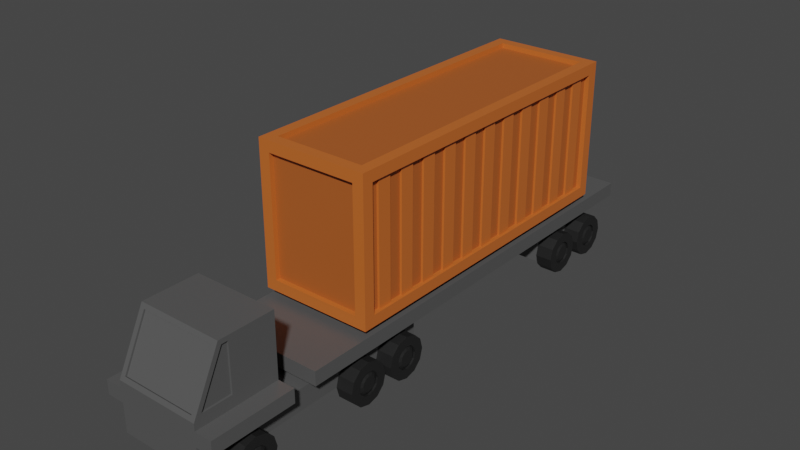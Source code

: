 # Source: truck.blend  (saved by Blender 2.93.21; exported with 4.5.12 LTS)
import bpy
from mathutils import Matrix  # noqa: F401  (used for matrix-valued properties, if any)

bpy.ops.wm.read_factory_settings(use_empty=True)
scene = bpy.context.scene
scene.name = 'Scene'

# ---- collections
col_collection = bpy.data.collections.new('Collection'); scene.collection.children.link(col_collection)

# ---- materials (node trees are filled in below, after node groups)
mat_material = bpy.data.materials.new('Material')
mat_material.alpha_threshold = 0.0
mat_material.use_transparent_shadow = False
mat_material.line_color = (0.0, 0.0, 0.0, 1.0)
mat_yellow = bpy.data.materials.new('yellow')
mat_yellow.alpha_threshold = 0.0
mat_yellow.use_transparent_shadow = False
mat_yellow.line_color = (0.0, 0.0, 0.0, 1.0)
mat_black = bpy.data.materials.new('black')
mat_black.use_transparent_shadow = False
mat_container = bpy.data.materials.new('container')
mat_container.alpha_threshold = 0.0
mat_container.use_transparent_shadow = False
mat_container.line_color = (0.0, 0.0, 0.0, 1.0)
mat_container_inner = bpy.data.materials.new('container_inner')
mat_container_inner.use_transparent_shadow = False

# ---- material node trees
mat_material.use_nodes = True; mat_material.node_tree.nodes.clear()
_N = mat_material.node_tree.nodes; _L = mat_material.node_tree.links
n0 = _N.new('ShaderNodeOutputMaterial'); n0.name = 'Material Output'; n0.location = (300, 300)
n1 = _N.new('ShaderNodeBsdfPrincipled'); n1.name = 'Principled BSDF'; n1.location = (10, 300)
n1.distribution = 'GGX'
n1.subsurface_method = 'BURLEY'
n1.inputs[0].default_value = (0.09084, 0.09084, 0.09084, 1.0)
n1.inputs[2].default_value = 0.4
n1.inputs[3].default_value = 1.45
n1.inputs[27].default_value = (0.0, 0.0, 0.0, 1.0)
n1.inputs[28].default_value = 1.0
_L.new(n1.outputs[0], n0.inputs[0])
n0.is_active_output = True
mat_yellow.use_nodes = True; mat_yellow.node_tree.nodes.clear()
_N = mat_yellow.node_tree.nodes; _L = mat_yellow.node_tree.links
n0 = _N.new('ShaderNodeOutputMaterial'); n0.name = 'Material Output'; n0.location = (300, 300)
n1 = _N.new('ShaderNodeBsdfPrincipled'); n1.name = 'Principled BSDF'; n1.location = (10, 300)
n1.distribution = 'GGX'
n1.subsurface_method = 'BURLEY'
n1.inputs[0].default_value = (0.8, 0.5157, 0.005682, 1.0)
n1.inputs[2].default_value = 0.4
n1.inputs[3].default_value = 1.45
n1.inputs[27].default_value = (0.0, 0.0, 0.0, 1.0)
n1.inputs[28].default_value = 1.0
_L.new(n1.outputs[0], n0.inputs[0])
n0.is_active_output = True
mat_black.use_nodes = True; mat_black.node_tree.nodes.clear()
_N = mat_black.node_tree.nodes; _L = mat_black.node_tree.links
n0 = _N.new('ShaderNodeBsdfPrincipled'); n0.name = 'Principled BSDF'; n0.location = (10, 300)
n0.distribution = 'GGX'
n0.subsurface_method = 'BURLEY'
n0.inputs[0].default_value = (0.01341, 0.01341, 0.01341, 1.0)
n0.inputs[3].default_value = 1.45
n0.inputs[27].default_value = (0.0, 0.0, 0.0, 1.0)
n0.inputs[28].default_value = 1.0
n1 = _N.new('ShaderNodeOutputMaterial'); n1.name = 'Material Output'; n1.location = (300, 300)
_L.new(n0.outputs[0], n1.inputs[0])
n1.is_active_output = True
mat_container.use_nodes = True; mat_container.node_tree.nodes.clear()
_N = mat_container.node_tree.nodes; _L = mat_container.node_tree.links
n0 = _N.new('ShaderNodeOutputMaterial'); n0.name = 'Material Output'; n0.location = (300, 300)
n1 = _N.new('ShaderNodeBsdfPrincipled'); n1.name = 'Principled BSDF'; n1.location = (10, 300)
n1.distribution = 'GGX'
n1.subsurface_method = 'BURLEY'
n1.inputs[0].default_value = (0.5841, 0.1384, 0.02519, 1.0)
n1.inputs[2].default_value = 0.4
n1.inputs[3].default_value = 1.45
n1.inputs[27].default_value = (0.0, 0.0, 0.0, 1.0)
n1.inputs[28].default_value = 1.0
_L.new(n1.outputs[0], n0.inputs[0])
n0.is_active_output = True
mat_container_inner.use_nodes = True; mat_container_inner.node_tree.nodes.clear()
_N = mat_container_inner.node_tree.nodes; _L = mat_container_inner.node_tree.links
n0 = _N.new('ShaderNodeBsdfPrincipled'); n0.name = 'Principled BSDF'; n0.location = (10, 300)
n0.distribution = 'GGX'
n0.subsurface_method = 'BURLEY'
n0.inputs[0].default_value = (0.4292, 0.1037, 0.01967, 1.0)
n0.inputs[3].default_value = 1.45
n0.inputs[27].default_value = (0.0, 0.0, 0.0, 1.0)
n0.inputs[28].default_value = 1.0
n1 = _N.new('ShaderNodeOutputMaterial'); n1.name = 'Material Output'; n1.location = (300, 300)
_L.new(n0.outputs[0], n1.inputs[0])
n1.is_active_output = True

# ---- world
world_world = bpy.data.worlds.new('World'); scene.world = world_world
world_world.use_nodes = True; world_world.node_tree.nodes.clear()
_N = world_world.node_tree.nodes; _L = world_world.node_tree.links
n0 = _N.new('ShaderNodeOutputWorld'); n0.name = 'World Output'; n0.location = (300, 300)
n1 = _N.new('ShaderNodeBackground'); n1.name = 'Background'; n1.location = (10, 300)
n1.inputs[0].default_value = (0.05088, 0.05088, 0.05088, 1.0)
_L.new(n1.outputs[0], n0.inputs[0])
n0.is_active_output = True
world_world.color = (0.05088, 0.05088, 0.05088)
world_world.use_sun_shadow = False
world_world.sun_shadow_jitter_overblur = 0.0

# ---- meshes
me_cube = bpy.data.meshes.new('Cube')
me_cube.from_pydata([(3.0, 14.64, 3.0), (3.0, 14.64, 1.5), (3.0, -3.0, 3.0), (3.0, -3.0, 1.5), (3.0, 2.956, 3.0), (3.0, 2.956, 1.5), (3.0, -3.0, 5.0), (3.0, 2.956, 5.0), (3.0, -1.0, 9.0), (3.0, 2.956, 9.0), (4.0, 4.799, 3.5), (4.0, 4.799, 4.5), (4.0, 36.8, 3.5), (4.0, 36.8, 4.5), (3.0, 28.55, 1.0), (3.0, 28.55, 3.5), (3.0, 34.55, 1.0), (3.0, 34.55, 3.5), (3.0, 34.55, 2.5), (3.0, 28.55, 2.5), (1.0, 34.55, 1.0), (1.0, 34.55, 3.5), (1.0, 28.55, 1.0), (1.0, 28.55, 3.5), (1.0, 28.55, 2.5), (1.0, 34.55, 2.5), (1.0, 26.55, 3.5), (1.0, 26.55, 2.5), (1.0, 36.55, 3.5), (1.0, 36.55, 2.5), (3.0, 0.0, 3.0), (3.0, 0.0, 1.5), (3.0, 0.0, 5.0), (3.0, 0.0, 9.0), (2.673, -2.854, 5.293), (2.673, -1.146, 8.707), (3.0, -2.47, 5.327), (3.0, -0.3274, 5.327), (3.0, -0.3274, 8.673), (3.0, -0.7976, 8.673), (2.673, -2.738, 5.235), (2.673, -1.031, 8.649), (2.871, -0.3274, 5.327), (2.871, -2.47, 5.327), (2.871, -0.7976, 8.673), (2.871, -0.3274, 8.673), (3.0, -3.0, 3.5), (3.0, 2.956, 3.5), (3.0, -3.0, 4.5), (3.0, 2.956, 4.5), (3.0, 0.0, 3.5), (3.0, 0.0, 4.5), (4.218, 0.0, 3.5), (4.218, -3.0, 3.5), (4.218, 0.0, 4.5), (4.218, -3.0, 4.5), (4.218, 2.956, 4.5), (4.218, 2.956, 3.5), (0.0, 14.64, 1.5), (0.0, -3.0, 3.0), (0.0, -3.0, 1.5), (0.0, 14.64, 3.0), (0.0, 2.956, 1.5), (0.0, 2.956, 3.0), (0.0, -3.0, 5.0), (0.0, 2.956, 5.0), (0.0, -1.0, 9.0), (0.0, 2.956, 9.0), (0.0, 0.0, 9.0), (0.0, 0.0, 1.5), (0.0, -2.854, 5.293), (0.0, -1.146, 8.707), (0.0, -2.738, 5.235), (0.0, -1.031, 8.649), (0.0, 4.799, 3.5), (0.0, 4.799, 4.5), (0.0, 36.8, 3.5), (0.0, 36.8, 4.5), (0.0, 34.55, 1.0), (0.0, 34.55, 3.5), (0.0, 28.55, 1.0), (0.0, 28.55, 3.5), (0.0, 28.55, 2.5), (0.0, 34.55, 2.5), (0.0, 26.55, 3.5), (0.0, 26.55, 2.5), (0.0, 36.55, 3.5), (0.0, 36.55, 2.5)], [], [(69, 31, 3, 60), (31, 30, 2, 3), (58, 61, 0, 1), (1, 0, 4, 5), (58, 1, 5, 62), (59, 2, 6, 64), (30, 4, 7, 32), (32, 7, 9, 33), (38, 39, 44, 45), (12, 10, 74, 76), (76, 77, 13, 12), (11, 13, 77, 75), (25, 21, 17, 18), (18, 17, 15, 19), (20, 16, 14, 22), (16, 18, 19, 14), (20, 25, 18, 16), (78, 83, 25, 20), (14, 19, 24, 22), (17, 21, 23, 15), (78, 20, 22, 80), (19, 15, 23, 24), (82, 24, 27, 85), (24, 23, 26, 27), (87, 86, 28, 29), (79, 21, 28, 86), (21, 25, 29, 28), (70, 34, 40, 72), (2, 30, 32, 6), (5, 4, 30, 31), (62, 5, 31, 69), (64, 6, 34, 70), (6, 8, 35, 34), (6, 32, 37, 36), (32, 33, 38, 37), (33, 8, 39, 38), (8, 6, 36, 39), (72, 40, 41, 73), (43, 42, 45, 44), (36, 37, 42, 43), (34, 35, 41, 40), (39, 36, 43, 44), (37, 38, 45, 42), (50, 51, 49, 47), (46, 48, 51, 50), (52, 57, 56, 54), (53, 52, 54, 55), (50, 47, 57, 52), (47, 49, 56, 57), (46, 50, 52, 53), (49, 51, 54, 56), (48, 46, 53, 55), (51, 48, 55, 54), (35, 71, 73, 41), (8, 66, 71, 35), (9, 67, 68, 33), (33, 68, 66, 8), (7, 65, 67, 9), (0, 61, 63, 4), (3, 2, 59, 60), (4, 63, 65, 7), (10, 12, 13, 11), (10, 11, 75, 74), (23, 81, 84, 26), (27, 26, 84, 85), (25, 83, 87, 29), (21, 79, 81, 23), (22, 24, 82, 80)])
_uv = me_cube.uv_layers.new(name='UVMap')
_uv.uv.foreach_set('vector', [0.25, 0.7, 0.375, 0.7, 0.375, 0.75, 0.25, 0.75, 0.375, 0.7, 0.625, 0.7, 0.625, 0.75, 0.375, 0.75, 0.375, 0.375, 0.625, 0.375, 0.625, 0.5, 0.375, 0.5, 0.375, 0.5, 0.625, 0.5, 0.625, 0.65, 0.375, 0.65, 0.25, 0.5, 0.375, 0.5, 0.375, 0.65, 0.25, 0.65, 0.625, 0.875, 0.625, 0.75, 0.625, 0.75, 0.625, 0.875, 0.625, 0.7, 0.625, 0.65, 0.625, 0.65, 0.625, 0.7, 0.625, 0.7, 0.625, 0.65, 0.625, 0.65, 0.625, 0.7, 0.625, 0.7141, 0.625, 0.7355, 0.625, 0.7355, 0.625, 0.7141, 0.375, 0.5, 0.375, 0.75, 0.25, 0.75, 0.375, 0.375, 0.375, 0.375, 0.625, 0.375, 0.625, 0.5, 0.375, 0.5, 0.625, 0.75, 0.625, 0.5, 0.75, 0.5, 0.75, 0.75, 0.5, 0.4167, 0.625, 0.4167, 0.625, 0.5, 0.5, 0.5, 0.5, 0.5, 0.625, 0.5, 0.625, 0.75, 0.5, 0.75, 0.2917, 0.5, 0.375, 0.5, 0.375, 0.75, 0.2917, 0.75, 0.375, 0.5, 0.5, 0.5, 0.5, 0.75, 0.375, 0.75, 0.375, 0.4167, 0.5, 0.4167, 0.5, 0.5, 0.375, 0.5, 0.375, 0.375, 0.5, 0.375, 0.5, 0.4167, 0.375, 0.4167, 0.375, 0.75, 0.5, 0.75, 0.5, 0.8333, 0.375, 0.8333, 0.625, 0.5, 0.7083, 0.5, 0.7083, 0.75, 0.625, 0.75, 0.25, 0.5, 0.2917, 0.5, 0.2917, 0.75, 0.25, 0.75, 0.5, 0.75, 0.625, 0.75, 0.625, 0.8333, 0.5, 0.8333, 0.5, 0.875, 0.5, 0.8333, 0.5, 0.8333, 0.5, 0.875, 0.5, 0.8333, 0.625, 0.8333, 0.625, 0.8333, 0.5, 0.8333, 0.5, 0.375, 0.625, 0.375, 0.625, 0.4167, 0.5, 0.4167, 0.75, 0.5, 0.7083, 0.5, 0.7083, 0.5, 0.75, 0.5, 0.625, 0.4167, 0.5, 0.4167, 0.5, 0.4167, 0.625, 0.4167, 0.625, 0.875, 0.625, 0.7636, 0.625, 0.7636, 0.625, 0.875, 0.625, 0.75, 0.625, 0.7, 0.625, 0.7, 0.625, 0.75, 0.375, 0.65, 0.625, 0.65, 0.625, 0.7, 0.375, 0.7, 0.25, 0.65, 0.375, 0.65, 0.375, 0.7, 0.25, 0.7, 0.625, 0.875, 0.625, 0.75, 0.625, 0.7636, 0.625, 0.875, 0.625, 0.75, 0.625, 0.75, 0.625, 0.7636, 0.625, 0.7636, 0.625, 0.75, 0.625, 0.7, 0.625, 0.7063, 0.625, 0.7434, 0.625, 0.7, 0.625, 0.7, 0.625, 0.7141, 0.625, 0.7063, 0.625, 0.7, 0.625, 0.75, 0.625, 0.7355, 0.625, 0.7141, 0.625, 0.75, 0.625, 0.75, 0.625, 0.7434, 0.625, 0.7355, 0.625, 0.875, 0.625, 0.7636, 0.625, 0.7636, 0.625, 0.875, 0.625, 0.7434, 0.625, 0.7063, 0.625, 0.7141, 0.625, 0.7355, 0.625, 0.7434, 0.625, 0.7063, 0.625, 0.7063, 0.625, 0.7434, 0.625, 0.7636, 0.625, 0.7636, 0.625, 0.7636, 0.625, 0.7636, 0.625, 0.7355, 0.625, 0.7434, 0.625, 0.7434, 0.625, 0.7355, 0.625, 0.7063, 0.625, 0.7141, 0.625, 0.7141, 0.625, 0.7063, 0.625, 0.7, 0.625, 0.7, 0.625, 0.65, 0.625, 0.65, 0.625, 0.75, 0.625, 0.75, 0.625, 0.7, 0.625, 0.7, 0.625, 0.7, 0.625, 0.65, 0.625, 0.65, 0.625, 0.7, 0.625, 0.75, 0.625, 0.7, 0.625, 0.7, 0.625, 0.75, 0.625, 0.7, 0.625, 0.65, 0.625, 0.65, 0.625, 0.7, 0.625, 0.65, 0.625, 0.65, 0.625, 0.65, 0.625, 0.65, 0.625, 0.75, 0.625, 0.7, 0.625, 0.7, 0.625, 0.75, 0.625, 0.65, 0.625, 0.7, 0.625, 0.7, 0.625, 0.65, 0.625, 0.75, 0.625, 0.75, 0.625, 0.75, 0.625, 0.75, 0.625, 0.7, 0.625, 0.75, 0.625, 0.75, 0.625, 0.7, 0.625, 0.7636, 0.625, 0.875, 0.625, 0.875, 0.625, 0.7636, 0.625, 0.75, 0.625, 0.875, 0.625, 0.875, 0.625, 0.7636, 0.625, 0.65, 0.75, 0.65, 0.75, 0.7, 0.625, 0.7, 0.625, 0.7, 0.75, 0.7, 0.75, 0.75, 0.625, 0.75, 0.625, 0.65, 0.75, 0.65, 0.75, 0.65, 0.625, 0.65, 0.625, 0.5, 0.75, 0.5, 0.75, 0.65, 0.625, 0.65, 0.375, 0.75, 0.625, 0.75, 0.625, 0.875, 0.375, 0.875, 0.625, 0.65, 0.75, 0.65, 0.75, 0.65, 0.625, 0.65, 0.375, 0.75, 0.375, 0.5, 0.625, 0.5, 0.625, 0.75, 0.375, 0.75, 0.625, 0.75, 0.625, 0.875, 0.375, 0.875, 0.7083, 0.75, 0.75, 0.75, 0.75, 0.75, 0.7083, 0.75, 0.5, 0.8333, 0.625, 0.8333, 0.625, 0.875, 0.5, 0.875, 0.5, 0.4167, 0.5, 0.375, 0.5, 0.375, 0.5, 0.4167, 0.7083, 0.5, 0.75, 0.5, 0.75, 0.75, 0.7083, 0.75, 0.375, 0.8333, 0.5, 0.8333, 0.5, 0.875, 0.375, 0.875])
me_cube.materials.append(mat_material)
me_cube.use_remesh_preserve_volume = False
me_cube.use_remesh_preserve_attributes = False
me_cube.use_mirror_vertex_groups = False
me_cube.update()
me_cube_002 = bpy.data.meshes.new('Cube.002')
me_cube_002.from_pydata([(0.8, 0.4727, 0.2729), (0.0, 0.866, 0.5), (0.8, 0.2729, 0.4727), (1.192e-07, 0.5, 0.866), (0.8, 2.384e-07, 0.5459), (1.192e-07, 2.384e-07, 1.0), (0.8, -0.2729, 0.4727), (1.192e-07, -0.5, 0.866), (0.8, -0.4727, 0.2729), (0.0, -0.866, 0.5), (0.8, -0.5459, -1.192e-07), (0.0, -1.0, 0.0), (0.8, -0.4727, -0.2729), (0.0, -0.866, -0.5), (0.8, -0.2729, -0.4727), (0.0, -0.5, -0.866), (0.8, 2.384e-07, -0.5459), (0.0, 2.384e-07, -1.0), (0.8, 0.2729, -0.4727), (0.0, 0.5, -0.866), (0.8, 0.4727, -0.2729), (0.0, 0.866, -0.5), (0.8, 0.5459, -1.788e-07), (0.0, 1.0, -5.96e-08), (0.8, 0.866, -0.5), (0.8, 1.0, -1.788e-07), (0.8, 0.5, -0.866), (0.8, 2.384e-07, -1.0), (0.8, -0.5, -0.866), (0.8, -0.866, -0.5), (0.8, -1.0, -5.96e-08), (0.8, -0.866, 0.5), (0.8, -0.5, 0.866), (0.8, 2.384e-07, 1.0), (0.8, 0.5, 0.866), (0.8, 0.866, 0.5), (0.8149, 0.2983, -0.1722), (0.8149, 0.3444, -1.788e-07), (0.8149, 0.1722, -0.2983), (0.8149, 2.384e-07, -0.3444), (0.8149, -0.1722, -0.2983), (0.8149, -0.2983, -0.1722), (0.8149, -0.3444, -1.192e-07), (0.8149, -0.2983, 0.1722), (0.8149, -0.1722, 0.2983), (0.8149, 2.384e-07, 0.3444), (0.8149, 0.1722, 0.2983), (0.8149, 0.2983, 0.1722), (0.7116, 0.4727, -0.2729), (0.7116, 0.5459, -1.788e-07), (0.7116, 0.2729, -0.4727), (0.7116, 2.384e-07, -0.5459), (0.7116, -0.2729, -0.4727), (0.7116, -0.4727, -0.2729), (0.7116, -0.5459, -1.192e-07), (0.7116, -0.4727, 0.2729), (0.7116, -0.2729, 0.4727), (0.7116, 2.384e-07, 0.5459), (0.7116, 0.2729, 0.4727), (0.7116, 0.4727, 0.2729)], [], [(23, 21, 19, 17, 15, 13, 11, 9, 7, 5, 3, 1), (1, 35, 25, 23), (3, 34, 35, 1), (18, 20, 48, 50), (5, 33, 34, 3), (7, 32, 33, 5), (9, 31, 32, 7), (11, 30, 31, 9), (13, 29, 30, 11), (15, 28, 29, 13), (17, 27, 28, 15), (19, 26, 27, 17), (21, 24, 26, 19), (23, 25, 24, 21), (22, 20, 24, 25), (20, 18, 26, 24), (18, 16, 27, 26), (16, 14, 28, 27), (14, 12, 29, 28), (12, 10, 30, 29), (10, 8, 31, 30), (8, 6, 32, 31), (6, 4, 33, 32), (4, 2, 34, 33), (2, 0, 35, 34), (0, 22, 25, 35), (36, 37, 47, 46, 45, 44, 43, 42, 41, 40, 39, 38), (4, 6, 56, 57), (10, 12, 53, 54), (16, 18, 50, 51), (2, 4, 57, 58), (8, 10, 54, 55), (14, 16, 51, 52), (0, 2, 58, 59), (20, 22, 49, 48), (6, 8, 55, 56), (12, 14, 52, 53), (22, 0, 59, 49), (37, 36, 48, 49), (36, 38, 50, 48), (38, 39, 51, 50), (39, 40, 52, 51), (40, 41, 53, 52), (41, 42, 54, 53), (42, 43, 55, 54), (43, 44, 56, 55), (44, 45, 57, 56), (45, 46, 58, 57), (46, 47, 59, 58), (47, 37, 49, 59)])
me_cube_002.polygons.foreach_set('material_index', [1, 1, 1, 1, 1, 1, 1, 1, 1, 1, 1, 1, 1, 1, 1, 1, 1, 1, 1, 1, 1, 1, 1, 1, 1, 1, 1, 1, 1, 1, 1, 1, 1, 1, 1, 1, 1, 1, 1, 1, 1, 1, 1, 1, 1, 1, 1, 1, 1, 1])
_uv = me_cube_002.uv_layers.new(name='UVMap')
_uv.uv.foreach_set('vector', [0.75, 0.49, 0.87, 0.4578, 0.9578, 0.37, 0.99, 0.25, 0.9578, 0.13, 0.87, 0.04215, 0.75, 0.01, 0.63, 0.04215, 0.5422, 0.13, 0.51, 0.25, 0.5422, 0.37, 0.63, 0.4578, 0.08333, 0.5, 0.08333, 1.0, 7.451e-08, 1.0, 7.451e-08, 0.5, 0.1667, 0.5, 0.1667, 1.0, 0.08333, 1.0, 0.08333, 0.5, 0.3635, 0.3155, 0.3155, 0.3635, 0.3155, 0.3635, 0.3635, 0.3155, 0.25, 0.5, 0.25, 1.0, 0.1667, 1.0, 0.1667, 0.5, 0.3333, 0.5, 0.3333, 1.0, 0.25, 1.0, 0.25, 0.5, 0.4167, 0.5, 0.4167, 1.0, 0.3333, 1.0, 0.3333, 0.5, 0.5, 0.5, 0.5, 1.0, 0.4167, 1.0, 0.4167, 0.5, 0.5833, 0.5, 0.5833, 1.0, 0.5, 1.0, 0.5, 0.5, 0.6667, 0.5, 0.6667, 1.0, 0.5833, 1.0, 0.5833, 0.5, 0.75, 0.5, 0.75, 1.0, 0.6667, 1.0, 0.6667, 0.5, 0.8333, 0.5, 0.8333, 1.0, 0.75, 1.0, 0.75, 0.5, 0.9167, 0.5, 0.9167, 1.0, 0.8333, 1.0, 0.8333, 0.5, 1.0, 0.5, 1.0, 1.0, 0.9167, 1.0, 0.9167, 0.5, 0.25, 0.381, 0.3155, 0.3635, 0.37, 0.4578, 0.25, 0.49, 0.3155, 0.3635, 0.3635, 0.3155, 0.4578, 0.37, 0.37, 0.4578, 0.3635, 0.3155, 0.381, 0.25, 0.49, 0.25, 0.4578, 0.37, 0.381, 0.25, 0.3635, 0.1845, 0.4578, 0.13, 0.49, 0.25, 0.3635, 0.1845, 0.3155, 0.1365, 0.37, 0.04215, 0.4578, 0.13, 0.3155, 0.1365, 0.25, 0.119, 0.25, 0.01, 0.37, 0.04215, 0.25, 0.119, 0.1845, 0.1365, 0.13, 0.04215, 0.25, 0.01, 0.1845, 0.1365, 0.1365, 0.1845, 0.04215, 0.13, 0.13, 0.04215, 0.1365, 0.1845, 0.119, 0.25, 0.01, 0.25, 0.04215, 0.13, 0.119, 0.25, 0.1365, 0.3155, 0.04215, 0.37, 0.01, 0.25, 0.1365, 0.3155, 0.1845, 0.3635, 0.13, 0.4578, 0.04215, 0.37, 0.1845, 0.3635, 0.25, 0.381, 0.25, 0.49, 0.13, 0.4578, 0.2913, 0.3216, 0.25, 0.3327, 0.2087, 0.3216, 0.1784, 0.2913, 0.1673, 0.25, 0.1784, 0.2087, 0.2087, 0.1784, 0.25, 0.1673, 0.2913, 0.1784, 0.3216, 0.2087, 0.3327, 0.25, 0.3216, 0.2913, 0.119, 0.25, 0.1365, 0.1845, 0.1365, 0.1845, 0.119, 0.25, 0.25, 0.119, 0.3155, 0.1365, 0.3155, 0.1365, 0.25, 0.119, 0.381, 0.25, 0.3635, 0.3155, 0.3635, 0.3155, 0.381, 0.25, 0.1365, 0.3155, 0.119, 0.25, 0.119, 0.25, 0.1365, 0.3155, 0.1845, 0.1365, 0.25, 0.119, 0.25, 0.119, 0.1845, 0.1365, 0.3635, 0.1845, 0.381, 0.25, 0.381, 0.25, 0.3635, 0.1845, 0.1845, 0.3635, 0.1365, 0.3155, 0.1365, 0.3155, 0.1845, 0.3635, 0.3155, 0.3635, 0.25, 0.381, 0.25, 0.381, 0.3155, 0.3635, 0.1365, 0.1845, 0.1845, 0.1365, 0.1845, 0.1365, 0.1365, 0.1845, 0.3155, 0.1365, 0.3635, 0.1845, 0.3635, 0.1845, 0.3155, 0.1365, 0.25, 0.381, 0.1845, 0.3635, 0.1845, 0.3635, 0.25, 0.381, 0.25, 0.3327, 0.2913, 0.3216, 0.3155, 0.3635, 0.25, 0.381, 0.2913, 0.3216, 0.3216, 0.2913, 0.3635, 0.3155, 0.3155, 0.3635, 0.3216, 0.2913, 0.3327, 0.25, 0.381, 0.25, 0.3635, 0.3155, 0.3327, 0.25, 0.3216, 0.2087, 0.3635, 0.1845, 0.381, 0.25, 0.3216, 0.2087, 0.2913, 0.1784, 0.3155, 0.1365, 0.3635, 0.1845, 0.2913, 0.1784, 0.25, 0.1673, 0.25, 0.119, 0.3155, 0.1365, 0.25, 0.1673, 0.2087, 0.1784, 0.1845, 0.1365, 0.25, 0.119, 0.2087, 0.1784, 0.1784, 0.2087, 0.1365, 0.1845, 0.1845, 0.1365, 0.1784, 0.2087, 0.1673, 0.25, 0.119, 0.25, 0.1365, 0.1845, 0.1673, 0.25, 0.1784, 0.2913, 0.1365, 0.3155, 0.119, 0.25, 0.1784, 0.2913, 0.2087, 0.3216, 0.1845, 0.3635, 0.1365, 0.3155, 0.2087, 0.3216, 0.25, 0.3327, 0.25, 0.381, 0.1845, 0.3635])
me_cube_002.materials.append(mat_yellow)
me_cube_002.materials.append(mat_black)
me_cube_002.use_remesh_preserve_volume = False
me_cube_002.use_remesh_preserve_attributes = False
me_cube_002.use_mirror_vertex_groups = False
me_cube_002.update()
me_cube_001 = bpy.data.meshes.new('Cube.001')
me_cube_001.from_pydata([(0.8, 0.4727, 0.2729), (0.0, 0.866, 0.5), (0.8, 0.2729, 0.4727), (1.192e-07, 0.5, 0.866), (0.8, 2.384e-07, 0.5459), (1.192e-07, 2.384e-07, 1.0), (0.8, -0.2729, 0.4727), (1.192e-07, -0.5, 0.866), (0.8, -0.4727, 0.2729), (0.0, -0.866, 0.5), (0.8, -0.5459, -1.192e-07), (0.0, -1.0, 0.0), (0.8, -0.4727, -0.2729), (0.0, -0.866, -0.5), (0.8, -0.2729, -0.4727), (0.0, -0.5, -0.866), (0.8, 2.384e-07, -0.5459), (0.0, 2.384e-07, -1.0), (0.8, 0.2729, -0.4727), (0.0, 0.5, -0.866), (0.8, 0.4727, -0.2729), (0.0, 0.866, -0.5), (0.8, 0.5459, -1.788e-07), (0.0, 1.0, -5.96e-08), (0.8, 0.866, -0.5), (0.8, 1.0, -1.788e-07), (0.8, 0.5, -0.866), (0.8, 2.384e-07, -1.0), (0.8, -0.5, -0.866), (0.8, -0.866, -0.5), (0.8, -1.0, -5.96e-08), (0.8, -0.866, 0.5), (0.8, -0.5, 0.866), (0.8, 2.384e-07, 1.0), (0.8, 0.5, 0.866), (0.8, 0.866, 0.5), (0.8149, 0.2983, -0.1722), (0.8149, 0.3444, -1.788e-07), (0.8149, 0.1722, -0.2983), (0.8149, 2.384e-07, -0.3444), (0.8149, -0.1722, -0.2983), (0.8149, -0.2983, -0.1722), (0.8149, -0.3444, -1.192e-07), (0.8149, -0.2983, 0.1722), (0.8149, -0.1722, 0.2983), (0.8149, 2.384e-07, 0.3444), (0.8149, 0.1722, 0.2983), (0.8149, 0.2983, 0.1722), (0.7116, 0.4727, -0.2729), (0.7116, 0.5459, -1.788e-07), (0.7116, 0.2729, -0.4727), (0.7116, 2.384e-07, -0.5459), (0.7116, -0.2729, -0.4727), (0.7116, -0.4727, -0.2729), (0.7116, -0.5459, -1.192e-07), (0.7116, -0.4727, 0.2729), (0.7116, -0.2729, 0.4727), (0.7116, 2.384e-07, 0.5459), (0.7116, 0.2729, 0.4727), (0.7116, 0.4727, 0.2729)], [], [(23, 21, 19, 17, 15, 13, 11, 9, 7, 5, 3, 1), (1, 35, 25, 23), (3, 34, 35, 1), (18, 20, 48, 50), (5, 33, 34, 3), (7, 32, 33, 5), (9, 31, 32, 7), (11, 30, 31, 9), (13, 29, 30, 11), (15, 28, 29, 13), (17, 27, 28, 15), (19, 26, 27, 17), (21, 24, 26, 19), (23, 25, 24, 21), (22, 20, 24, 25), (20, 18, 26, 24), (18, 16, 27, 26), (16, 14, 28, 27), (14, 12, 29, 28), (12, 10, 30, 29), (10, 8, 31, 30), (8, 6, 32, 31), (6, 4, 33, 32), (4, 2, 34, 33), (2, 0, 35, 34), (0, 22, 25, 35), (36, 37, 47, 46, 45, 44, 43, 42, 41, 40, 39, 38), (4, 6, 56, 57), (10, 12, 53, 54), (16, 18, 50, 51), (2, 4, 57, 58), (8, 10, 54, 55), (14, 16, 51, 52), (0, 2, 58, 59), (20, 22, 49, 48), (6, 8, 55, 56), (12, 14, 52, 53), (22, 0, 59, 49), (37, 36, 48, 49), (36, 38, 50, 48), (38, 39, 51, 50), (39, 40, 52, 51), (40, 41, 53, 52), (41, 42, 54, 53), (42, 43, 55, 54), (43, 44, 56, 55), (44, 45, 57, 56), (45, 46, 58, 57), (46, 47, 59, 58), (47, 37, 49, 59)])
me_cube_001.polygons.foreach_set('material_index', [1, 1, 1, 1, 1, 1, 1, 1, 1, 1, 1, 1, 1, 1, 1, 1, 1, 1, 1, 1, 1, 1, 1, 1, 1, 1, 1, 1, 1, 1, 1, 1, 1, 1, 1, 1, 1, 1, 1, 1, 1, 1, 1, 1, 1, 1, 1, 1, 1, 1])
_uv = me_cube_001.uv_layers.new(name='UVMap')
_uv.uv.foreach_set('vector', [0.75, 0.49, 0.87, 0.4578, 0.9578, 0.37, 0.99, 0.25, 0.9578, 0.13, 0.87, 0.04215, 0.75, 0.01, 0.63, 0.04215, 0.5422, 0.13, 0.51, 0.25, 0.5422, 0.37, 0.63, 0.4578, 0.08333, 0.5, 0.08333, 1.0, 7.451e-08, 1.0, 7.451e-08, 0.5, 0.1667, 0.5, 0.1667, 1.0, 0.08333, 1.0, 0.08333, 0.5, 0.3635, 0.3155, 0.3155, 0.3635, 0.3155, 0.3635, 0.3635, 0.3155, 0.25, 0.5, 0.25, 1.0, 0.1667, 1.0, 0.1667, 0.5, 0.3333, 0.5, 0.3333, 1.0, 0.25, 1.0, 0.25, 0.5, 0.4167, 0.5, 0.4167, 1.0, 0.3333, 1.0, 0.3333, 0.5, 0.5, 0.5, 0.5, 1.0, 0.4167, 1.0, 0.4167, 0.5, 0.5833, 0.5, 0.5833, 1.0, 0.5, 1.0, 0.5, 0.5, 0.6667, 0.5, 0.6667, 1.0, 0.5833, 1.0, 0.5833, 0.5, 0.75, 0.5, 0.75, 1.0, 0.6667, 1.0, 0.6667, 0.5, 0.8333, 0.5, 0.8333, 1.0, 0.75, 1.0, 0.75, 0.5, 0.9167, 0.5, 0.9167, 1.0, 0.8333, 1.0, 0.8333, 0.5, 1.0, 0.5, 1.0, 1.0, 0.9167, 1.0, 0.9167, 0.5, 0.25, 0.381, 0.3155, 0.3635, 0.37, 0.4578, 0.25, 0.49, 0.3155, 0.3635, 0.3635, 0.3155, 0.4578, 0.37, 0.37, 0.4578, 0.3635, 0.3155, 0.381, 0.25, 0.49, 0.25, 0.4578, 0.37, 0.381, 0.25, 0.3635, 0.1845, 0.4578, 0.13, 0.49, 0.25, 0.3635, 0.1845, 0.3155, 0.1365, 0.37, 0.04215, 0.4578, 0.13, 0.3155, 0.1365, 0.25, 0.119, 0.25, 0.01, 0.37, 0.04215, 0.25, 0.119, 0.1845, 0.1365, 0.13, 0.04215, 0.25, 0.01, 0.1845, 0.1365, 0.1365, 0.1845, 0.04215, 0.13, 0.13, 0.04215, 0.1365, 0.1845, 0.119, 0.25, 0.01, 0.25, 0.04215, 0.13, 0.119, 0.25, 0.1365, 0.3155, 0.04215, 0.37, 0.01, 0.25, 0.1365, 0.3155, 0.1845, 0.3635, 0.13, 0.4578, 0.04215, 0.37, 0.1845, 0.3635, 0.25, 0.381, 0.25, 0.49, 0.13, 0.4578, 0.2913, 0.3216, 0.25, 0.3327, 0.2087, 0.3216, 0.1784, 0.2913, 0.1673, 0.25, 0.1784, 0.2087, 0.2087, 0.1784, 0.25, 0.1673, 0.2913, 0.1784, 0.3216, 0.2087, 0.3327, 0.25, 0.3216, 0.2913, 0.119, 0.25, 0.1365, 0.1845, 0.1365, 0.1845, 0.119, 0.25, 0.25, 0.119, 0.3155, 0.1365, 0.3155, 0.1365, 0.25, 0.119, 0.381, 0.25, 0.3635, 0.3155, 0.3635, 0.3155, 0.381, 0.25, 0.1365, 0.3155, 0.119, 0.25, 0.119, 0.25, 0.1365, 0.3155, 0.1845, 0.1365, 0.25, 0.119, 0.25, 0.119, 0.1845, 0.1365, 0.3635, 0.1845, 0.381, 0.25, 0.381, 0.25, 0.3635, 0.1845, 0.1845, 0.3635, 0.1365, 0.3155, 0.1365, 0.3155, 0.1845, 0.3635, 0.3155, 0.3635, 0.25, 0.381, 0.25, 0.381, 0.3155, 0.3635, 0.1365, 0.1845, 0.1845, 0.1365, 0.1845, 0.1365, 0.1365, 0.1845, 0.3155, 0.1365, 0.3635, 0.1845, 0.3635, 0.1845, 0.3155, 0.1365, 0.25, 0.381, 0.1845, 0.3635, 0.1845, 0.3635, 0.25, 0.381, 0.25, 0.3327, 0.2913, 0.3216, 0.3155, 0.3635, 0.25, 0.381, 0.2913, 0.3216, 0.3216, 0.2913, 0.3635, 0.3155, 0.3155, 0.3635, 0.3216, 0.2913, 0.3327, 0.25, 0.381, 0.25, 0.3635, 0.3155, 0.3327, 0.25, 0.3216, 0.2087, 0.3635, 0.1845, 0.381, 0.25, 0.3216, 0.2087, 0.2913, 0.1784, 0.3155, 0.1365, 0.3635, 0.1845, 0.2913, 0.1784, 0.25, 0.1673, 0.25, 0.119, 0.3155, 0.1365, 0.25, 0.1673, 0.2087, 0.1784, 0.1845, 0.1365, 0.25, 0.119, 0.2087, 0.1784, 0.1784, 0.2087, 0.1365, 0.1845, 0.1845, 0.1365, 0.1784, 0.2087, 0.1673, 0.25, 0.119, 0.25, 0.1365, 0.1845, 0.1673, 0.25, 0.1784, 0.2913, 0.1365, 0.3155, 0.119, 0.25, 0.1784, 0.2913, 0.2087, 0.3216, 0.1845, 0.3635, 0.1365, 0.3155, 0.2087, 0.3216, 0.25, 0.3327, 0.25, 0.381, 0.1845, 0.3635])
me_cube_001.materials.append(mat_yellow)
me_cube_001.materials.append(mat_black)
me_cube_001.use_remesh_preserve_volume = False
me_cube_001.use_remesh_preserve_attributes = False
me_cube_001.use_mirror_vertex_groups = False
me_cube_001.update()
me_cube_004 = bpy.data.meshes.new('Cube.004')
me_cube_004.from_pydata([(0.8, 0.4727, 0.2729), (0.0, 0.866, 0.5), (0.8, 0.2729, 0.4727), (1.192e-07, 0.5, 0.866), (0.8, 2.384e-07, 0.5459), (1.192e-07, 2.384e-07, 1.0), (0.8, -0.2729, 0.4727), (1.192e-07, -0.5, 0.866), (0.8, -0.4727, 0.2729), (0.0, -0.866, 0.5), (0.8, -0.5459, -1.192e-07), (0.0, -1.0, 0.0), (0.8, -0.4727, -0.2729), (0.0, -0.866, -0.5), (0.8, -0.2729, -0.4727), (0.0, -0.5, -0.866), (0.8, 2.384e-07, -0.5459), (0.0, 2.384e-07, -1.0), (0.8, 0.2729, -0.4727), (0.0, 0.5, -0.866), (0.8, 0.4727, -0.2729), (0.0, 0.866, -0.5), (0.8, 0.5459, -1.788e-07), (0.0, 1.0, -5.96e-08), (0.8, 0.866, -0.5), (0.8, 1.0, -1.788e-07), (0.8, 0.5, -0.866), (0.8, 2.384e-07, -1.0), (0.8, -0.5, -0.866), (0.8, -0.866, -0.5), (0.8, -1.0, -5.96e-08), (0.8, -0.866, 0.5), (0.8, -0.5, 0.866), (0.8, 2.384e-07, 1.0), (0.8, 0.5, 0.866), (0.8, 0.866, 0.5), (0.8149, 0.2983, -0.1722), (0.8149, 0.3444, -1.788e-07), (0.8149, 0.1722, -0.2983), (0.8149, 2.384e-07, -0.3444), (0.8149, -0.1722, -0.2983), (0.8149, -0.2983, -0.1722), (0.8149, -0.3444, -1.192e-07), (0.8149, -0.2983, 0.1722), (0.8149, -0.1722, 0.2983), (0.8149, 2.384e-07, 0.3444), (0.8149, 0.1722, 0.2983), (0.8149, 0.2983, 0.1722), (0.7116, 0.4727, -0.2729), (0.7116, 0.5459, -1.788e-07), (0.7116, 0.2729, -0.4727), (0.7116, 2.384e-07, -0.5459), (0.7116, -0.2729, -0.4727), (0.7116, -0.4727, -0.2729), (0.7116, -0.5459, -1.192e-07), (0.7116, -0.4727, 0.2729), (0.7116, -0.2729, 0.4727), (0.7116, 2.384e-07, 0.5459), (0.7116, 0.2729, 0.4727), (0.7116, 0.4727, 0.2729), (-4.8, -0.4727, 0.2729), (-4.0, -0.866, 0.5), (-4.8, -0.2729, 0.4727), (-4.0, -0.5, 0.866), (-4.8, 9.759e-07, 0.5459), (-4.0, 7.153e-07, 1.0), (-4.8, 0.2729, 0.4727), (-4.0, 0.5, 0.866), (-4.8, 0.4727, 0.2729), (-4.0, 0.866, 0.5), (-4.8, 0.5459, -1.192e-07), (-4.0, 1.0, 0.0), (-4.8, 0.4727, -0.2729), (-4.0, 0.866, -0.5), (-4.8, 0.2729, -0.4727), (-4.0, 0.5, -0.866), (-4.8, 9.759e-07, -0.5459), (-4.0, 7.153e-07, -1.0), (-4.8, -0.2729, -0.4727), (-4.0, -0.5, -0.866), (-4.8, -0.4727, -0.2729), (-4.0, -0.866, -0.5), (-4.8, -0.5459, -1.788e-07), (-4.0, -1.0, -5.96e-08), (-4.8, -0.866, -0.5), (-4.8, -1.0, -1.788e-07), (-4.8, -0.5, -0.866), (-4.8, 9.759e-07, -1.0), (-4.8, 0.5, -0.866), (-4.8, 0.866, -0.5), (-4.8, 1.0, -5.96e-08), (-4.8, 0.866, 0.5), (-4.8, 0.5, 0.866), (-4.8, 9.759e-07, 1.0), (-4.8, -0.5, 0.866), (-4.8, -0.866, 0.5), (-4.815, -0.2983, -0.1722), (-4.815, -0.3444, -1.788e-07), (-4.815, -0.1722, -0.2983), (-4.815, 9.808e-07, -0.3444), (-4.815, 0.1722, -0.2983), (-4.815, 0.2983, -0.1722), (-4.815, 0.3444, -1.192e-07), (-4.815, 0.2983, 0.1722), (-4.815, 0.1722, 0.2983), (-4.815, 9.808e-07, 0.3444), (-4.815, -0.1722, 0.2983), (-4.815, -0.2983, 0.1722), (-4.712, -0.4727, -0.2729), (-4.712, -0.5459, -1.788e-07), (-4.712, -0.2729, -0.4727), (-4.712, 9.471e-07, -0.5459), (-4.712, 0.2729, -0.4727), (-4.712, 0.4727, -0.2729), (-4.712, 0.5459, -1.192e-07), (-4.712, 0.4727, 0.2729), (-4.712, 0.2729, 0.4727), (-4.712, 9.471e-07, 0.5459), (-4.712, -0.2729, 0.4727), (-4.712, -0.4727, 0.2729)], [], [(23, 21, 19, 17, 15, 13, 11, 9, 7, 5, 3, 1), (1, 35, 25, 23), (3, 34, 35, 1), (18, 20, 48, 50), (5, 33, 34, 3), (7, 32, 33, 5), (9, 31, 32, 7), (11, 30, 31, 9), (13, 29, 30, 11), (15, 28, 29, 13), (17, 27, 28, 15), (19, 26, 27, 17), (21, 24, 26, 19), (23, 25, 24, 21), (22, 20, 24, 25), (20, 18, 26, 24), (18, 16, 27, 26), (16, 14, 28, 27), (14, 12, 29, 28), (12, 10, 30, 29), (10, 8, 31, 30), (8, 6, 32, 31), (6, 4, 33, 32), (4, 2, 34, 33), (2, 0, 35, 34), (0, 22, 25, 35), (36, 37, 47, 46, 45, 44, 43, 42, 41, 40, 39, 38), (4, 6, 56, 57), (10, 12, 53, 54), (16, 18, 50, 51), (2, 4, 57, 58), (8, 10, 54, 55), (14, 16, 51, 52), (0, 2, 58, 59), (20, 22, 49, 48), (6, 8, 55, 56), (12, 14, 52, 53), (22, 0, 59, 49), (37, 36, 48, 49), (36, 38, 50, 48), (38, 39, 51, 50), (39, 40, 52, 51), (40, 41, 53, 52), (41, 42, 54, 53), (42, 43, 55, 54), (43, 44, 56, 55), (44, 45, 57, 56), (45, 46, 58, 57), (46, 47, 59, 58), (47, 37, 49, 59), (83, 81, 79, 77, 75, 73, 71, 69, 67, 65, 63, 61), (61, 95, 85, 83), (63, 94, 95, 61), (78, 80, 108, 110), (65, 93, 94, 63), (67, 92, 93, 65), (69, 91, 92, 67), (71, 90, 91, 69), (73, 89, 90, 71), (75, 88, 89, 73), (77, 87, 88, 75), (79, 86, 87, 77), (81, 84, 86, 79), (83, 85, 84, 81), (82, 80, 84, 85), (80, 78, 86, 84), (78, 76, 87, 86), (76, 74, 88, 87), (74, 72, 89, 88), (72, 70, 90, 89), (70, 68, 91, 90), (68, 66, 92, 91), (66, 64, 93, 92), (64, 62, 94, 93), (62, 60, 95, 94), (60, 82, 85, 95), (96, 97, 107, 106, 105, 104, 103, 102, 101, 100, 99, 98), (64, 66, 116, 117), (70, 72, 113, 114), (76, 78, 110, 111), (62, 64, 117, 118), (68, 70, 114, 115), (74, 76, 111, 112), (60, 62, 118, 119), (80, 82, 109, 108), (66, 68, 115, 116), (72, 74, 112, 113), (82, 60, 119, 109), (97, 96, 108, 109), (96, 98, 110, 108), (98, 99, 111, 110), (99, 100, 112, 111), (100, 101, 113, 112), (101, 102, 114, 113), (102, 103, 115, 114), (103, 104, 116, 115), (104, 105, 117, 116), (105, 106, 118, 117), (106, 107, 119, 118), (107, 97, 109, 119)])
me_cube_004.polygons.foreach_set('material_index', [1, 1, 1, 1, 1, 1, 1, 1, 1, 1, 1, 1, 1, 1, 1, 1, 1, 1, 1, 1, 1, 1, 1, 1, 1, 1, 1, 1, 1, 1, 1, 1, 1, 1, 1, 1, 1, 1, 1, 1, 1, 1, 1, 1, 1, 1, 1, 1, 1, 1, 1, 1, 1, 1, 1, 1, 1, 1, 1, 1, 1, 1, 1, 1, 1, 1, 1, 1, 1, 1, 1, 1, 1, 1, 1, 1, 1, 1, 1, 1, 1, 1, 1, 1, 1, 1, 1, 1, 1, 1, 1, 1, 1, 1, 1, 1, 1, 1, 1, 1])
_uv = me_cube_004.uv_layers.new(name='UVMap')
_uv.uv.foreach_set('vector', [0.75, 0.49, 0.87, 0.4578, 0.9578, 0.37, 0.99, 0.25, 0.9578, 0.13, 0.87, 0.04215, 0.75, 0.01, 0.63, 0.04215, 0.5422, 0.13, 0.51, 0.25, 0.5422, 0.37, 0.63, 0.4578, 0.08333, 0.5, 0.08333, 1.0, 7.451e-08, 1.0, 7.451e-08, 0.5, 0.1667, 0.5, 0.1667, 1.0, 0.08333, 1.0, 0.08333, 0.5, 0.3635, 0.3155, 0.3155, 0.3635, 0.3155, 0.3635, 0.3635, 0.3155, 0.25, 0.5, 0.25, 1.0, 0.1667, 1.0, 0.1667, 0.5, 0.3333, 0.5, 0.3333, 1.0, 0.25, 1.0, 0.25, 0.5, 0.4167, 0.5, 0.4167, 1.0, 0.3333, 1.0, 0.3333, 0.5, 0.5, 0.5, 0.5, 1.0, 0.4167, 1.0, 0.4167, 0.5, 0.5833, 0.5, 0.5833, 1.0, 0.5, 1.0, 0.5, 0.5, 0.6667, 0.5, 0.6667, 1.0, 0.5833, 1.0, 0.5833, 0.5, 0.75, 0.5, 0.75, 1.0, 0.6667, 1.0, 0.6667, 0.5, 0.8333, 0.5, 0.8333, 1.0, 0.75, 1.0, 0.75, 0.5, 0.9167, 0.5, 0.9167, 1.0, 0.8333, 1.0, 0.8333, 0.5, 1.0, 0.5, 1.0, 1.0, 0.9167, 1.0, 0.9167, 0.5, 0.25, 0.381, 0.3155, 0.3635, 0.37, 0.4578, 0.25, 0.49, 0.3155, 0.3635, 0.3635, 0.3155, 0.4578, 0.37, 0.37, 0.4578, 0.3635, 0.3155, 0.381, 0.25, 0.49, 0.25, 0.4578, 0.37, 0.381, 0.25, 0.3635, 0.1845, 0.4578, 0.13, 0.49, 0.25, 0.3635, 0.1845, 0.3155, 0.1365, 0.37, 0.04215, 0.4578, 0.13, 0.3155, 0.1365, 0.25, 0.119, 0.25, 0.01, 0.37, 0.04215, 0.25, 0.119, 0.1845, 0.1365, 0.13, 0.04215, 0.25, 0.01, 0.1845, 0.1365, 0.1365, 0.1845, 0.04215, 0.13, 0.13, 0.04215, 0.1365, 0.1845, 0.119, 0.25, 0.01, 0.25, 0.04215, 0.13, 0.119, 0.25, 0.1365, 0.3155, 0.04215, 0.37, 0.01, 0.25, 0.1365, 0.3155, 0.1845, 0.3635, 0.13, 0.4578, 0.04215, 0.37, 0.1845, 0.3635, 0.25, 0.381, 0.25, 0.49, 0.13, 0.4578, 0.2913, 0.3216, 0.25, 0.3327, 0.2087, 0.3216, 0.1784, 0.2913, 0.1673, 0.25, 0.1784, 0.2087, 0.2087, 0.1784, 0.25, 0.1673, 0.2913, 0.1784, 0.3216, 0.2087, 0.3327, 0.25, 0.3216, 0.2913, 0.119, 0.25, 0.1365, 0.1845, 0.1365, 0.1845, 0.119, 0.25, 0.25, 0.119, 0.3155, 0.1365, 0.3155, 0.1365, 0.25, 0.119, 0.381, 0.25, 0.3635, 0.3155, 0.3635, 0.3155, 0.381, 0.25, 0.1365, 0.3155, 0.119, 0.25, 0.119, 0.25, 0.1365, 0.3155, 0.1845, 0.1365, 0.25, 0.119, 0.25, 0.119, 0.1845, 0.1365, 0.3635, 0.1845, 0.381, 0.25, 0.381, 0.25, 0.3635, 0.1845, 0.1845, 0.3635, 0.1365, 0.3155, 0.1365, 0.3155, 0.1845, 0.3635, 0.3155, 0.3635, 0.25, 0.381, 0.25, 0.381, 0.3155, 0.3635, 0.1365, 0.1845, 0.1845, 0.1365, 0.1845, 0.1365, 0.1365, 0.1845, 0.3155, 0.1365, 0.3635, 0.1845, 0.3635, 0.1845, 0.3155, 0.1365, 0.25, 0.381, 0.1845, 0.3635, 0.1845, 0.3635, 0.25, 0.381, 0.25, 0.3327, 0.2913, 0.3216, 0.3155, 0.3635, 0.25, 0.381, 0.2913, 0.3216, 0.3216, 0.2913, 0.3635, 0.3155, 0.3155, 0.3635, 0.3216, 0.2913, 0.3327, 0.25, 0.381, 0.25, 0.3635, 0.3155, 0.3327, 0.25, 0.3216, 0.2087, 0.3635, 0.1845, 0.381, 0.25, 0.3216, 0.2087, 0.2913, 0.1784, 0.3155, 0.1365, 0.3635, 0.1845, 0.2913, 0.1784, 0.25, 0.1673, 0.25, 0.119, 0.3155, 0.1365, 0.25, 0.1673, 0.2087, 0.1784, 0.1845, 0.1365, 0.25, 0.119, 0.2087, 0.1784, 0.1784, 0.2087, 0.1365, 0.1845, 0.1845, 0.1365, 0.1784, 0.2087, 0.1673, 0.25, 0.119, 0.25, 0.1365, 0.1845, 0.1673, 0.25, 0.1784, 0.2913, 0.1365, 0.3155, 0.119, 0.25, 0.1784, 0.2913, 0.2087, 0.3216, 0.1845, 0.3635, 0.1365, 0.3155, 0.2087, 0.3216, 0.25, 0.3327, 0.25, 0.381, 0.1845, 0.3635, 0.75, 0.49, 0.87, 0.4578, 0.9578, 0.37, 0.99, 0.25, 0.9578, 0.13, 0.87, 0.04215, 0.75, 0.01, 0.63, 0.04215, 0.5422, 0.13, 0.51, 0.25, 0.5422, 0.37, 0.63, 0.4578, 0.08333, 0.5, 0.08333, 1.0, 7.451e-08, 1.0, 7.451e-08, 0.5, 0.1667, 0.5, 0.1667, 1.0, 0.08333, 1.0, 0.08333, 0.5, 0.3635, 0.3155, 0.3155, 0.3635, 0.3155, 0.3635, 0.3635, 0.3155, 0.25, 0.5, 0.25, 1.0, 0.1667, 1.0, 0.1667, 0.5, 0.3333, 0.5, 0.3333, 1.0, 0.25, 1.0, 0.25, 0.5, 0.4167, 0.5, 0.4167, 1.0, 0.3333, 1.0, 0.3333, 0.5, 0.5, 0.5, 0.5, 1.0, 0.4167, 1.0, 0.4167, 0.5, 0.5833, 0.5, 0.5833, 1.0, 0.5, 1.0, 0.5, 0.5, 0.6667, 0.5, 0.6667, 1.0, 0.5833, 1.0, 0.5833, 0.5, 0.75, 0.5, 0.75, 1.0, 0.6667, 1.0, 0.6667, 0.5, 0.8333, 0.5, 0.8333, 1.0, 0.75, 1.0, 0.75, 0.5, 0.9167, 0.5, 0.9167, 1.0, 0.8333, 1.0, 0.8333, 0.5, 1.0, 0.5, 1.0, 1.0, 0.9167, 1.0, 0.9167, 0.5, 0.25, 0.381, 0.3155, 0.3635, 0.37, 0.4578, 0.25, 0.49, 0.3155, 0.3635, 0.3635, 0.3155, 0.4578, 0.37, 0.37, 0.4578, 0.3635, 0.3155, 0.381, 0.25, 0.49, 0.25, 0.4578, 0.37, 0.381, 0.25, 0.3635, 0.1845, 0.4578, 0.13, 0.49, 0.25, 0.3635, 0.1845, 0.3155, 0.1365, 0.37, 0.04215, 0.4578, 0.13, 0.3155, 0.1365, 0.25, 0.119, 0.25, 0.01, 0.37, 0.04215, 0.25, 0.119, 0.1845, 0.1365, 0.13, 0.04215, 0.25, 0.01, 0.1845, 0.1365, 0.1365, 0.1845, 0.04215, 0.13, 0.13, 0.04215, 0.1365, 0.1845, 0.119, 0.25, 0.01, 0.25, 0.04215, 0.13, 0.119, 0.25, 0.1365, 0.3155, 0.04215, 0.37, 0.01, 0.25, 0.1365, 0.3155, 0.1845, 0.3635, 0.13, 0.4578, 0.04215, 0.37, 0.1845, 0.3635, 0.25, 0.381, 0.25, 0.49, 0.13, 0.4578, 0.2913, 0.3216, 0.25, 0.3327, 0.2087, 0.3216, 0.1784, 0.2913, 0.1673, 0.25, 0.1784, 0.2087, 0.2087, 0.1784, 0.25, 0.1673, 0.2913, 0.1784, 0.3216, 0.2087, 0.3327, 0.25, 0.3216, 0.2913, 0.119, 0.25, 0.1365, 0.1845, 0.1365, 0.1845, 0.119, 0.25, 0.25, 0.119, 0.3155, 0.1365, 0.3155, 0.1365, 0.25, 0.119, 0.381, 0.25, 0.3635, 0.3155, 0.3635, 0.3155, 0.381, 0.25, 0.1365, 0.3155, 0.119, 0.25, 0.119, 0.25, 0.1365, 0.3155, 0.1845, 0.1365, 0.25, 0.119, 0.25, 0.119, 0.1845, 0.1365, 0.3635, 0.1845, 0.381, 0.25, 0.381, 0.25, 0.3635, 0.1845, 0.1845, 0.3635, 0.1365, 0.3155, 0.1365, 0.3155, 0.1845, 0.3635, 0.3155, 0.3635, 0.25, 0.381, 0.25, 0.381, 0.3155, 0.3635, 0.1365, 0.1845, 0.1845, 0.1365, 0.1845, 0.1365, 0.1365, 0.1845, 0.3155, 0.1365, 0.3635, 0.1845, 0.3635, 0.1845, 0.3155, 0.1365, 0.25, 0.381, 0.1845, 0.3635, 0.1845, 0.3635, 0.25, 0.381, 0.25, 0.3327, 0.2913, 0.3216, 0.3155, 0.3635, 0.25, 0.381, 0.2913, 0.3216, 0.3216, 0.2913, 0.3635, 0.3155, 0.3155, 0.3635, 0.3216, 0.2913, 0.3327, 0.25, 0.381, 0.25, 0.3635, 0.3155, 0.3327, 0.25, 0.3216, 0.2087, 0.3635, 0.1845, 0.381, 0.25, 0.3216, 0.2087, 0.2913, 0.1784, 0.3155, 0.1365, 0.3635, 0.1845, 0.2913, 0.1784, 0.25, 0.1673, 0.25, 0.119, 0.3155, 0.1365, 0.25, 0.1673, 0.2087, 0.1784, 0.1845, 0.1365, 0.25, 0.119, 0.2087, 0.1784, 0.1784, 0.2087, 0.1365, 0.1845, 0.1845, 0.1365, 0.1784, 0.2087, 0.1673, 0.25, 0.119, 0.25, 0.1365, 0.1845, 0.1673, 0.25, 0.1784, 0.2913, 0.1365, 0.3155, 0.119, 0.25, 0.1784, 0.2913, 0.2087, 0.3216, 0.1845, 0.3635, 0.1365, 0.3155, 0.2087, 0.3216, 0.25, 0.3327, 0.25, 0.381, 0.1845, 0.3635])
me_cube_004.materials.append(mat_yellow)
me_cube_004.materials.append(mat_black)
me_cube_004.use_remesh_preserve_volume = False
me_cube_004.use_remesh_preserve_attributes = False
me_cube_004.use_mirror_vertex_groups = False
me_cube_004.update()
me_cube_005 = bpy.data.meshes.new('Cube.005')
me_cube_005.from_pydata([(0.8, 0.4727, 0.2729), (0.0, 0.866, 0.5), (0.8, 0.2729, 0.4727), (1.192e-07, 0.5, 0.866), (0.8, 2.384e-07, 0.5459), (1.192e-07, 2.384e-07, 1.0), (0.8, -0.2729, 0.4727), (1.192e-07, -0.5, 0.866), (0.8, -0.4727, 0.2729), (0.0, -0.866, 0.5), (0.8, -0.5459, -1.192e-07), (0.0, -1.0, 0.0), (0.8, -0.4727, -0.2729), (0.0, -0.866, -0.5), (0.8, -0.2729, -0.4727), (0.0, -0.5, -0.866), (0.8, 2.384e-07, -0.5459), (0.0, 2.384e-07, -1.0), (0.8, 0.2729, -0.4727), (0.0, 0.5, -0.866), (0.8, 0.4727, -0.2729), (0.0, 0.866, -0.5), (0.8, 0.5459, -1.788e-07), (0.0, 1.0, -5.96e-08), (0.8, 0.866, -0.5), (0.8, 1.0, -1.788e-07), (0.8, 0.5, -0.866), (0.8, 2.384e-07, -1.0), (0.8, -0.5, -0.866), (0.8, -0.866, -0.5), (0.8, -1.0, -5.96e-08), (0.8, -0.866, 0.5), (0.8, -0.5, 0.866), (0.8, 2.384e-07, 1.0), (0.8, 0.5, 0.866), (0.8, 0.866, 0.5), (0.8149, 0.2983, -0.1722), (0.8149, 0.3444, -1.788e-07), (0.8149, 0.1722, -0.2983), (0.8149, 2.384e-07, -0.3444), (0.8149, -0.1722, -0.2983), (0.8149, -0.2983, -0.1722), (0.8149, -0.3444, -1.192e-07), (0.8149, -0.2983, 0.1722), (0.8149, -0.1722, 0.2983), (0.8149, 2.384e-07, 0.3444), (0.8149, 0.1722, 0.2983), (0.8149, 0.2983, 0.1722), (0.7116, 0.4727, -0.2729), (0.7116, 0.5459, -1.788e-07), (0.7116, 0.2729, -0.4727), (0.7116, 2.384e-07, -0.5459), (0.7116, -0.2729, -0.4727), (0.7116, -0.4727, -0.2729), (0.7116, -0.5459, -1.192e-07), (0.7116, -0.4727, 0.2729), (0.7116, -0.2729, 0.4727), (0.7116, 2.384e-07, 0.5459), (0.7116, 0.2729, 0.4727), (0.7116, 0.4727, 0.2729), (-4.8, -0.4727, 0.2729), (-4.0, -0.866, 0.5), (-4.8, -0.2729, 0.4727), (-4.0, -0.5, 0.866), (-4.8, 4.546e-07, 0.5459), (-4.0, 7.153e-07, 1.0), (-4.8, 0.2729, 0.4727), (-4.0, 0.5, 0.866), (-4.8, 0.4727, 0.2729), (-4.0, 0.866, 0.5), (-4.8, 0.5459, -1.192e-07), (-4.0, 1.0, 0.0), (-4.8, 0.4727, -0.2729), (-4.0, 0.866, -0.5), (-4.8, 0.2729, -0.4727), (-4.0, 0.5, -0.866), (-4.8, 4.546e-07, -0.5459), (-4.0, 7.153e-07, -1.0), (-4.8, -0.2729, -0.4727), (-4.0, -0.5, -0.866), (-4.8, -0.4727, -0.2729), (-4.0, -0.866, -0.5), (-4.8, -0.5459, -1.788e-07), (-4.0, -1.0, -5.96e-08), (-4.8, -0.866, -0.5), (-4.8, -1.0, -1.788e-07), (-4.8, -0.5, -0.866), (-4.8, 4.546e-07, -1.0), (-4.8, 0.5, -0.866), (-4.8, 0.866, -0.5), (-4.8, 1.0, -5.96e-08), (-4.8, 0.866, 0.5), (-4.8, 0.5, 0.866), (-4.8, 4.546e-07, 1.0), (-4.8, -0.5, 0.866), (-4.8, -0.866, 0.5), (-4.815, -0.2983, -0.1722), (-4.815, -0.3444, -1.788e-07), (-4.815, -0.1722, -0.2983), (-4.815, 4.497e-07, -0.3444), (-4.815, 0.1722, -0.2983), (-4.815, 0.2983, -0.1722), (-4.815, 0.3444, -1.192e-07), (-4.815, 0.2983, 0.1722), (-4.815, 0.1722, 0.2983), (-4.815, 4.497e-07, 0.3444), (-4.815, -0.1722, 0.2983), (-4.815, -0.2983, 0.1722), (-4.712, -0.4727, -0.2729), (-4.712, -0.5459, -1.788e-07), (-4.712, -0.2729, -0.4727), (-4.712, 4.834e-07, -0.5459), (-4.712, 0.2729, -0.4727), (-4.712, 0.4727, -0.2729), (-4.712, 0.5459, -1.192e-07), (-4.712, 0.4727, 0.2729), (-4.712, 0.2729, 0.4727), (-4.712, 4.834e-07, 0.5459), (-4.712, -0.2729, 0.4727), (-4.712, -0.4727, 0.2729)], [], [(23, 21, 19, 17, 15, 13, 11, 9, 7, 5, 3, 1), (1, 35, 25, 23), (3, 34, 35, 1), (18, 20, 48, 50), (5, 33, 34, 3), (7, 32, 33, 5), (9, 31, 32, 7), (11, 30, 31, 9), (13, 29, 30, 11), (15, 28, 29, 13), (17, 27, 28, 15), (19, 26, 27, 17), (21, 24, 26, 19), (23, 25, 24, 21), (22, 20, 24, 25), (20, 18, 26, 24), (18, 16, 27, 26), (16, 14, 28, 27), (14, 12, 29, 28), (12, 10, 30, 29), (10, 8, 31, 30), (8, 6, 32, 31), (6, 4, 33, 32), (4, 2, 34, 33), (2, 0, 35, 34), (0, 22, 25, 35), (36, 37, 47, 46, 45, 44, 43, 42, 41, 40, 39, 38), (4, 6, 56, 57), (10, 12, 53, 54), (16, 18, 50, 51), (2, 4, 57, 58), (8, 10, 54, 55), (14, 16, 51, 52), (0, 2, 58, 59), (20, 22, 49, 48), (6, 8, 55, 56), (12, 14, 52, 53), (22, 0, 59, 49), (37, 36, 48, 49), (36, 38, 50, 48), (38, 39, 51, 50), (39, 40, 52, 51), (40, 41, 53, 52), (41, 42, 54, 53), (42, 43, 55, 54), (43, 44, 56, 55), (44, 45, 57, 56), (45, 46, 58, 57), (46, 47, 59, 58), (47, 37, 49, 59), (83, 81, 79, 77, 75, 73, 71, 69, 67, 65, 63, 61), (61, 95, 85, 83), (63, 94, 95, 61), (78, 80, 108, 110), (65, 93, 94, 63), (67, 92, 93, 65), (69, 91, 92, 67), (71, 90, 91, 69), (73, 89, 90, 71), (75, 88, 89, 73), (77, 87, 88, 75), (79, 86, 87, 77), (81, 84, 86, 79), (83, 85, 84, 81), (82, 80, 84, 85), (80, 78, 86, 84), (78, 76, 87, 86), (76, 74, 88, 87), (74, 72, 89, 88), (72, 70, 90, 89), (70, 68, 91, 90), (68, 66, 92, 91), (66, 64, 93, 92), (64, 62, 94, 93), (62, 60, 95, 94), (60, 82, 85, 95), (96, 97, 107, 106, 105, 104, 103, 102, 101, 100, 99, 98), (64, 66, 116, 117), (70, 72, 113, 114), (76, 78, 110, 111), (62, 64, 117, 118), (68, 70, 114, 115), (74, 76, 111, 112), (60, 62, 118, 119), (80, 82, 109, 108), (66, 68, 115, 116), (72, 74, 112, 113), (82, 60, 119, 109), (97, 96, 108, 109), (96, 98, 110, 108), (98, 99, 111, 110), (99, 100, 112, 111), (100, 101, 113, 112), (101, 102, 114, 113), (102, 103, 115, 114), (103, 104, 116, 115), (104, 105, 117, 116), (105, 106, 118, 117), (106, 107, 119, 118), (107, 97, 109, 119)])
me_cube_005.polygons.foreach_set('material_index', [1, 1, 1, 1, 1, 1, 1, 1, 1, 1, 1, 1, 1, 1, 1, 1, 1, 1, 1, 1, 1, 1, 1, 1, 1, 1, 1, 1, 1, 1, 1, 1, 1, 1, 1, 1, 1, 1, 1, 1, 1, 1, 1, 1, 1, 1, 1, 1, 1, 1, 1, 1, 1, 1, 1, 1, 1, 1, 1, 1, 1, 1, 1, 1, 1, 1, 1, 1, 1, 1, 1, 1, 1, 1, 1, 1, 1, 1, 1, 1, 1, 1, 1, 1, 1, 1, 1, 1, 1, 1, 1, 1, 1, 1, 1, 1, 1, 1, 1, 1])
_uv = me_cube_005.uv_layers.new(name='UVMap')
_uv.uv.foreach_set('vector', [0.75, 0.49, 0.87, 0.4578, 0.9578, 0.37, 0.99, 0.25, 0.9578, 0.13, 0.87, 0.04215, 0.75, 0.01, 0.63, 0.04215, 0.5422, 0.13, 0.51, 0.25, 0.5422, 0.37, 0.63, 0.4578, 0.08333, 0.5, 0.08333, 1.0, 7.451e-08, 1.0, 7.451e-08, 0.5, 0.1667, 0.5, 0.1667, 1.0, 0.08333, 1.0, 0.08333, 0.5, 0.3635, 0.3155, 0.3155, 0.3635, 0.3155, 0.3635, 0.3635, 0.3155, 0.25, 0.5, 0.25, 1.0, 0.1667, 1.0, 0.1667, 0.5, 0.3333, 0.5, 0.3333, 1.0, 0.25, 1.0, 0.25, 0.5, 0.4167, 0.5, 0.4167, 1.0, 0.3333, 1.0, 0.3333, 0.5, 0.5, 0.5, 0.5, 1.0, 0.4167, 1.0, 0.4167, 0.5, 0.5833, 0.5, 0.5833, 1.0, 0.5, 1.0, 0.5, 0.5, 0.6667, 0.5, 0.6667, 1.0, 0.5833, 1.0, 0.5833, 0.5, 0.75, 0.5, 0.75, 1.0, 0.6667, 1.0, 0.6667, 0.5, 0.8333, 0.5, 0.8333, 1.0, 0.75, 1.0, 0.75, 0.5, 0.9167, 0.5, 0.9167, 1.0, 0.8333, 1.0, 0.8333, 0.5, 1.0, 0.5, 1.0, 1.0, 0.9167, 1.0, 0.9167, 0.5, 0.25, 0.381, 0.3155, 0.3635, 0.37, 0.4578, 0.25, 0.49, 0.3155, 0.3635, 0.3635, 0.3155, 0.4578, 0.37, 0.37, 0.4578, 0.3635, 0.3155, 0.381, 0.25, 0.49, 0.25, 0.4578, 0.37, 0.381, 0.25, 0.3635, 0.1845, 0.4578, 0.13, 0.49, 0.25, 0.3635, 0.1845, 0.3155, 0.1365, 0.37, 0.04215, 0.4578, 0.13, 0.3155, 0.1365, 0.25, 0.119, 0.25, 0.01, 0.37, 0.04215, 0.25, 0.119, 0.1845, 0.1365, 0.13, 0.04215, 0.25, 0.01, 0.1845, 0.1365, 0.1365, 0.1845, 0.04215, 0.13, 0.13, 0.04215, 0.1365, 0.1845, 0.119, 0.25, 0.01, 0.25, 0.04215, 0.13, 0.119, 0.25, 0.1365, 0.3155, 0.04215, 0.37, 0.01, 0.25, 0.1365, 0.3155, 0.1845, 0.3635, 0.13, 0.4578, 0.04215, 0.37, 0.1845, 0.3635, 0.25, 0.381, 0.25, 0.49, 0.13, 0.4578, 0.2913, 0.3216, 0.25, 0.3327, 0.2087, 0.3216, 0.1784, 0.2913, 0.1673, 0.25, 0.1784, 0.2087, 0.2087, 0.1784, 0.25, 0.1673, 0.2913, 0.1784, 0.3216, 0.2087, 0.3327, 0.25, 0.3216, 0.2913, 0.119, 0.25, 0.1365, 0.1845, 0.1365, 0.1845, 0.119, 0.25, 0.25, 0.119, 0.3155, 0.1365, 0.3155, 0.1365, 0.25, 0.119, 0.381, 0.25, 0.3635, 0.3155, 0.3635, 0.3155, 0.381, 0.25, 0.1365, 0.3155, 0.119, 0.25, 0.119, 0.25, 0.1365, 0.3155, 0.1845, 0.1365, 0.25, 0.119, 0.25, 0.119, 0.1845, 0.1365, 0.3635, 0.1845, 0.381, 0.25, 0.381, 0.25, 0.3635, 0.1845, 0.1845, 0.3635, 0.1365, 0.3155, 0.1365, 0.3155, 0.1845, 0.3635, 0.3155, 0.3635, 0.25, 0.381, 0.25, 0.381, 0.3155, 0.3635, 0.1365, 0.1845, 0.1845, 0.1365, 0.1845, 0.1365, 0.1365, 0.1845, 0.3155, 0.1365, 0.3635, 0.1845, 0.3635, 0.1845, 0.3155, 0.1365, 0.25, 0.381, 0.1845, 0.3635, 0.1845, 0.3635, 0.25, 0.381, 0.25, 0.3327, 0.2913, 0.3216, 0.3155, 0.3635, 0.25, 0.381, 0.2913, 0.3216, 0.3216, 0.2913, 0.3635, 0.3155, 0.3155, 0.3635, 0.3216, 0.2913, 0.3327, 0.25, 0.381, 0.25, 0.3635, 0.3155, 0.3327, 0.25, 0.3216, 0.2087, 0.3635, 0.1845, 0.381, 0.25, 0.3216, 0.2087, 0.2913, 0.1784, 0.3155, 0.1365, 0.3635, 0.1845, 0.2913, 0.1784, 0.25, 0.1673, 0.25, 0.119, 0.3155, 0.1365, 0.25, 0.1673, 0.2087, 0.1784, 0.1845, 0.1365, 0.25, 0.119, 0.2087, 0.1784, 0.1784, 0.2087, 0.1365, 0.1845, 0.1845, 0.1365, 0.1784, 0.2087, 0.1673, 0.25, 0.119, 0.25, 0.1365, 0.1845, 0.1673, 0.25, 0.1784, 0.2913, 0.1365, 0.3155, 0.119, 0.25, 0.1784, 0.2913, 0.2087, 0.3216, 0.1845, 0.3635, 0.1365, 0.3155, 0.2087, 0.3216, 0.25, 0.3327, 0.25, 0.381, 0.1845, 0.3635, 0.75, 0.49, 0.87, 0.4578, 0.9578, 0.37, 0.99, 0.25, 0.9578, 0.13, 0.87, 0.04215, 0.75, 0.01, 0.63, 0.04215, 0.5422, 0.13, 0.51, 0.25, 0.5422, 0.37, 0.63, 0.4578, 0.08333, 0.5, 0.08333, 1.0, 7.451e-08, 1.0, 7.451e-08, 0.5, 0.1667, 0.5, 0.1667, 1.0, 0.08333, 1.0, 0.08333, 0.5, 0.3635, 0.3155, 0.3155, 0.3635, 0.3155, 0.3635, 0.3635, 0.3155, 0.25, 0.5, 0.25, 1.0, 0.1667, 1.0, 0.1667, 0.5, 0.3333, 0.5, 0.3333, 1.0, 0.25, 1.0, 0.25, 0.5, 0.4167, 0.5, 0.4167, 1.0, 0.3333, 1.0, 0.3333, 0.5, 0.5, 0.5, 0.5, 1.0, 0.4167, 1.0, 0.4167, 0.5, 0.5833, 0.5, 0.5833, 1.0, 0.5, 1.0, 0.5, 0.5, 0.6667, 0.5, 0.6667, 1.0, 0.5833, 1.0, 0.5833, 0.5, 0.75, 0.5, 0.75, 1.0, 0.6667, 1.0, 0.6667, 0.5, 0.8333, 0.5, 0.8333, 1.0, 0.75, 1.0, 0.75, 0.5, 0.9167, 0.5, 0.9167, 1.0, 0.8333, 1.0, 0.8333, 0.5, 1.0, 0.5, 1.0, 1.0, 0.9167, 1.0, 0.9167, 0.5, 0.25, 0.381, 0.3155, 0.3635, 0.37, 0.4578, 0.25, 0.49, 0.3155, 0.3635, 0.3635, 0.3155, 0.4578, 0.37, 0.37, 0.4578, 0.3635, 0.3155, 0.381, 0.25, 0.49, 0.25, 0.4578, 0.37, 0.381, 0.25, 0.3635, 0.1845, 0.4578, 0.13, 0.49, 0.25, 0.3635, 0.1845, 0.3155, 0.1365, 0.37, 0.04215, 0.4578, 0.13, 0.3155, 0.1365, 0.25, 0.119, 0.25, 0.01, 0.37, 0.04215, 0.25, 0.119, 0.1845, 0.1365, 0.13, 0.04215, 0.25, 0.01, 0.1845, 0.1365, 0.1365, 0.1845, 0.04215, 0.13, 0.13, 0.04215, 0.1365, 0.1845, 0.119, 0.25, 0.01, 0.25, 0.04215, 0.13, 0.119, 0.25, 0.1365, 0.3155, 0.04215, 0.37, 0.01, 0.25, 0.1365, 0.3155, 0.1845, 0.3635, 0.13, 0.4578, 0.04215, 0.37, 0.1845, 0.3635, 0.25, 0.381, 0.25, 0.49, 0.13, 0.4578, 0.2913, 0.3216, 0.25, 0.3327, 0.2087, 0.3216, 0.1784, 0.2913, 0.1673, 0.25, 0.1784, 0.2087, 0.2087, 0.1784, 0.25, 0.1673, 0.2913, 0.1784, 0.3216, 0.2087, 0.3327, 0.25, 0.3216, 0.2913, 0.119, 0.25, 0.1365, 0.1845, 0.1365, 0.1845, 0.119, 0.25, 0.25, 0.119, 0.3155, 0.1365, 0.3155, 0.1365, 0.25, 0.119, 0.381, 0.25, 0.3635, 0.3155, 0.3635, 0.3155, 0.381, 0.25, 0.1365, 0.3155, 0.119, 0.25, 0.119, 0.25, 0.1365, 0.3155, 0.1845, 0.1365, 0.25, 0.119, 0.25, 0.119, 0.1845, 0.1365, 0.3635, 0.1845, 0.381, 0.25, 0.381, 0.25, 0.3635, 0.1845, 0.1845, 0.3635, 0.1365, 0.3155, 0.1365, 0.3155, 0.1845, 0.3635, 0.3155, 0.3635, 0.25, 0.381, 0.25, 0.381, 0.3155, 0.3635, 0.1365, 0.1845, 0.1845, 0.1365, 0.1845, 0.1365, 0.1365, 0.1845, 0.3155, 0.1365, 0.3635, 0.1845, 0.3635, 0.1845, 0.3155, 0.1365, 0.25, 0.381, 0.1845, 0.3635, 0.1845, 0.3635, 0.25, 0.381, 0.25, 0.3327, 0.2913, 0.3216, 0.3155, 0.3635, 0.25, 0.381, 0.2913, 0.3216, 0.3216, 0.2913, 0.3635, 0.3155, 0.3155, 0.3635, 0.3216, 0.2913, 0.3327, 0.25, 0.381, 0.25, 0.3635, 0.3155, 0.3327, 0.25, 0.3216, 0.2087, 0.3635, 0.1845, 0.381, 0.25, 0.3216, 0.2087, 0.2913, 0.1784, 0.3155, 0.1365, 0.3635, 0.1845, 0.2913, 0.1784, 0.25, 0.1673, 0.25, 0.119, 0.3155, 0.1365, 0.25, 0.1673, 0.2087, 0.1784, 0.1845, 0.1365, 0.25, 0.119, 0.2087, 0.1784, 0.1784, 0.2087, 0.1365, 0.1845, 0.1845, 0.1365, 0.1784, 0.2087, 0.1673, 0.25, 0.119, 0.25, 0.1365, 0.1845, 0.1673, 0.25, 0.1784, 0.2913, 0.1365, 0.3155, 0.119, 0.25, 0.1784, 0.2913, 0.2087, 0.3216, 0.1845, 0.3635, 0.1365, 0.3155, 0.2087, 0.3216, 0.25, 0.3327, 0.25, 0.381, 0.1845, 0.3635])
me_cube_005.materials.append(mat_yellow)
me_cube_005.materials.append(mat_black)
me_cube_005.use_remesh_preserve_volume = False
me_cube_005.use_remesh_preserve_attributes = False
me_cube_005.use_mirror_vertex_groups = False
me_cube_005.update()
me_cube_007 = bpy.data.meshes.new('Cube.007')
me_cube_007.from_pydata([(0.8, 0.4727, 0.2729), (0.0, 0.866, 0.5), (0.8, 0.2729, 0.4727), (1.192e-07, 0.5, 0.866), (0.8, 2.384e-07, 0.5459), (1.192e-07, 2.384e-07, 1.0), (0.8, -0.2729, 0.4727), (1.192e-07, -0.5, 0.866), (0.8, -0.4727, 0.2729), (0.0, -0.866, 0.5), (0.8, -0.5459, -1.192e-07), (0.0, -1.0, 0.0), (0.8, -0.4727, -0.2729), (0.0, -0.866, -0.5), (0.8, -0.2729, -0.4727), (0.0, -0.5, -0.866), (0.8, 2.384e-07, -0.5459), (0.0, 2.384e-07, -1.0), (0.8, 0.2729, -0.4727), (0.0, 0.5, -0.866), (0.8, 0.4727, -0.2729), (0.0, 0.866, -0.5), (0.8, 0.5459, -1.788e-07), (0.0, 1.0, -5.96e-08), (0.8, 0.866, -0.5), (0.8, 1.0, -1.788e-07), (0.8, 0.5, -0.866), (0.8, 2.384e-07, -1.0), (0.8, -0.5, -0.866), (0.8, -0.866, -0.5), (0.8, -1.0, -5.96e-08), (0.8, -0.866, 0.5), (0.8, -0.5, 0.866), (0.8, 2.384e-07, 1.0), (0.8, 0.5, 0.866), (0.8, 0.866, 0.5), (0.8149, 0.2983, -0.1722), (0.8149, 0.3444, -1.788e-07), (0.8149, 0.1722, -0.2983), (0.8149, 2.384e-07, -0.3444), (0.8149, -0.1722, -0.2983), (0.8149, -0.2983, -0.1722), (0.8149, -0.3444, -1.192e-07), (0.8149, -0.2983, 0.1722), (0.8149, -0.1722, 0.2983), (0.8149, 2.384e-07, 0.3444), (0.8149, 0.1722, 0.2983), (0.8149, 0.2983, 0.1722), (0.7116, 0.4727, -0.2729), (0.7116, 0.5459, -1.788e-07), (0.7116, 0.2729, -0.4727), (0.7116, 2.384e-07, -0.5459), (0.7116, -0.2729, -0.4727), (0.7116, -0.4727, -0.2729), (0.7116, -0.5459, -1.192e-07), (0.7116, -0.4727, 0.2729), (0.7116, -0.2729, 0.4727), (0.7116, 2.384e-07, 0.5459), (0.7116, 0.2729, 0.4727), (0.7116, 0.4727, 0.2729), (-4.8, -0.4727, 0.2729), (-4.0, -0.866, 0.5), (-4.8, -0.2729, 0.4727), (-4.0, -0.5, 0.866), (-4.8, 9.759e-07, 0.5459), (-4.0, 7.153e-07, 1.0), (-4.8, 0.2729, 0.4727), (-4.0, 0.5, 0.866), (-4.8, 0.4727, 0.2729), (-4.0, 0.866, 0.5), (-4.8, 0.5459, -1.192e-07), (-4.0, 1.0, 0.0), (-4.8, 0.4727, -0.2729), (-4.0, 0.866, -0.5), (-4.8, 0.2729, -0.4727), (-4.0, 0.5, -0.866), (-4.8, 9.759e-07, -0.5459), (-4.0, 7.153e-07, -1.0), (-4.8, -0.2729, -0.4727), (-4.0, -0.5, -0.866), (-4.8, -0.4727, -0.2729), (-4.0, -0.866, -0.5), (-4.8, -0.5459, -1.788e-07), (-4.0, -1.0, -5.96e-08), (-4.8, -0.866, -0.5), (-4.8, -1.0, -1.788e-07), (-4.8, -0.5, -0.866), (-4.8, 9.759e-07, -1.0), (-4.8, 0.5, -0.866), (-4.8, 0.866, -0.5), (-4.8, 1.0, -5.96e-08), (-4.8, 0.866, 0.5), (-4.8, 0.5, 0.866), (-4.8, 9.759e-07, 1.0), (-4.8, -0.5, 0.866), (-4.8, -0.866, 0.5), (-4.815, -0.2983, -0.1722), (-4.815, -0.3444, -1.788e-07), (-4.815, -0.1722, -0.2983), (-4.815, 9.808e-07, -0.3444), (-4.815, 0.1722, -0.2983), (-4.815, 0.2983, -0.1722), (-4.815, 0.3444, -1.192e-07), (-4.815, 0.2983, 0.1722), (-4.815, 0.1722, 0.2983), (-4.815, 9.808e-07, 0.3444), (-4.815, -0.1722, 0.2983), (-4.815, -0.2983, 0.1722), (-4.712, -0.4727, -0.2729), (-4.712, -0.5459, -1.788e-07), (-4.712, -0.2729, -0.4727), (-4.712, 9.471e-07, -0.5459), (-4.712, 0.2729, -0.4727), (-4.712, 0.4727, -0.2729), (-4.712, 0.5459, -1.192e-07), (-4.712, 0.4727, 0.2729), (-4.712, 0.2729, 0.4727), (-4.712, 9.471e-07, 0.5459), (-4.712, -0.2729, 0.4727), (-4.712, -0.4727, 0.2729)], [], [(23, 21, 19, 17, 15, 13, 11, 9, 7, 5, 3, 1), (1, 35, 25, 23), (3, 34, 35, 1), (18, 20, 48, 50), (5, 33, 34, 3), (7, 32, 33, 5), (9, 31, 32, 7), (11, 30, 31, 9), (13, 29, 30, 11), (15, 28, 29, 13), (17, 27, 28, 15), (19, 26, 27, 17), (21, 24, 26, 19), (23, 25, 24, 21), (22, 20, 24, 25), (20, 18, 26, 24), (18, 16, 27, 26), (16, 14, 28, 27), (14, 12, 29, 28), (12, 10, 30, 29), (10, 8, 31, 30), (8, 6, 32, 31), (6, 4, 33, 32), (4, 2, 34, 33), (2, 0, 35, 34), (0, 22, 25, 35), (36, 37, 47, 46, 45, 44, 43, 42, 41, 40, 39, 38), (4, 6, 56, 57), (10, 12, 53, 54), (16, 18, 50, 51), (2, 4, 57, 58), (8, 10, 54, 55), (14, 16, 51, 52), (0, 2, 58, 59), (20, 22, 49, 48), (6, 8, 55, 56), (12, 14, 52, 53), (22, 0, 59, 49), (37, 36, 48, 49), (36, 38, 50, 48), (38, 39, 51, 50), (39, 40, 52, 51), (40, 41, 53, 52), (41, 42, 54, 53), (42, 43, 55, 54), (43, 44, 56, 55), (44, 45, 57, 56), (45, 46, 58, 57), (46, 47, 59, 58), (47, 37, 49, 59), (83, 81, 79, 77, 75, 73, 71, 69, 67, 65, 63, 61), (61, 95, 85, 83), (63, 94, 95, 61), (78, 80, 108, 110), (65, 93, 94, 63), (67, 92, 93, 65), (69, 91, 92, 67), (71, 90, 91, 69), (73, 89, 90, 71), (75, 88, 89, 73), (77, 87, 88, 75), (79, 86, 87, 77), (81, 84, 86, 79), (83, 85, 84, 81), (82, 80, 84, 85), (80, 78, 86, 84), (78, 76, 87, 86), (76, 74, 88, 87), (74, 72, 89, 88), (72, 70, 90, 89), (70, 68, 91, 90), (68, 66, 92, 91), (66, 64, 93, 92), (64, 62, 94, 93), (62, 60, 95, 94), (60, 82, 85, 95), (96, 97, 107, 106, 105, 104, 103, 102, 101, 100, 99, 98), (64, 66, 116, 117), (70, 72, 113, 114), (76, 78, 110, 111), (62, 64, 117, 118), (68, 70, 114, 115), (74, 76, 111, 112), (60, 62, 118, 119), (80, 82, 109, 108), (66, 68, 115, 116), (72, 74, 112, 113), (82, 60, 119, 109), (97, 96, 108, 109), (96, 98, 110, 108), (98, 99, 111, 110), (99, 100, 112, 111), (100, 101, 113, 112), (101, 102, 114, 113), (102, 103, 115, 114), (103, 104, 116, 115), (104, 105, 117, 116), (105, 106, 118, 117), (106, 107, 119, 118), (107, 97, 109, 119)])
me_cube_007.polygons.foreach_set('material_index', [1, 1, 1, 1, 1, 1, 1, 1, 1, 1, 1, 1, 1, 1, 1, 1, 1, 1, 1, 1, 1, 1, 1, 1, 1, 1, 1, 1, 1, 1, 1, 1, 1, 1, 1, 1, 1, 1, 1, 1, 1, 1, 1, 1, 1, 1, 1, 1, 1, 1, 1, 1, 1, 1, 1, 1, 1, 1, 1, 1, 1, 1, 1, 1, 1, 1, 1, 1, 1, 1, 1, 1, 1, 1, 1, 1, 1, 1, 1, 1, 1, 1, 1, 1, 1, 1, 1, 1, 1, 1, 1, 1, 1, 1, 1, 1, 1, 1, 1, 1])
_uv = me_cube_007.uv_layers.new(name='UVMap')
_uv.uv.foreach_set('vector', [0.75, 0.49, 0.87, 0.4578, 0.9578, 0.37, 0.99, 0.25, 0.9578, 0.13, 0.87, 0.04215, 0.75, 0.01, 0.63, 0.04215, 0.5422, 0.13, 0.51, 0.25, 0.5422, 0.37, 0.63, 0.4578, 0.08333, 0.5, 0.08333, 1.0, 7.451e-08, 1.0, 7.451e-08, 0.5, 0.1667, 0.5, 0.1667, 1.0, 0.08333, 1.0, 0.08333, 0.5, 0.3635, 0.3155, 0.3155, 0.3635, 0.3155, 0.3635, 0.3635, 0.3155, 0.25, 0.5, 0.25, 1.0, 0.1667, 1.0, 0.1667, 0.5, 0.3333, 0.5, 0.3333, 1.0, 0.25, 1.0, 0.25, 0.5, 0.4167, 0.5, 0.4167, 1.0, 0.3333, 1.0, 0.3333, 0.5, 0.5, 0.5, 0.5, 1.0, 0.4167, 1.0, 0.4167, 0.5, 0.5833, 0.5, 0.5833, 1.0, 0.5, 1.0, 0.5, 0.5, 0.6667, 0.5, 0.6667, 1.0, 0.5833, 1.0, 0.5833, 0.5, 0.75, 0.5, 0.75, 1.0, 0.6667, 1.0, 0.6667, 0.5, 0.8333, 0.5, 0.8333, 1.0, 0.75, 1.0, 0.75, 0.5, 0.9167, 0.5, 0.9167, 1.0, 0.8333, 1.0, 0.8333, 0.5, 1.0, 0.5, 1.0, 1.0, 0.9167, 1.0, 0.9167, 0.5, 0.25, 0.381, 0.3155, 0.3635, 0.37, 0.4578, 0.25, 0.49, 0.3155, 0.3635, 0.3635, 0.3155, 0.4578, 0.37, 0.37, 0.4578, 0.3635, 0.3155, 0.381, 0.25, 0.49, 0.25, 0.4578, 0.37, 0.381, 0.25, 0.3635, 0.1845, 0.4578, 0.13, 0.49, 0.25, 0.3635, 0.1845, 0.3155, 0.1365, 0.37, 0.04215, 0.4578, 0.13, 0.3155, 0.1365, 0.25, 0.119, 0.25, 0.01, 0.37, 0.04215, 0.25, 0.119, 0.1845, 0.1365, 0.13, 0.04215, 0.25, 0.01, 0.1845, 0.1365, 0.1365, 0.1845, 0.04215, 0.13, 0.13, 0.04215, 0.1365, 0.1845, 0.119, 0.25, 0.01, 0.25, 0.04215, 0.13, 0.119, 0.25, 0.1365, 0.3155, 0.04215, 0.37, 0.01, 0.25, 0.1365, 0.3155, 0.1845, 0.3635, 0.13, 0.4578, 0.04215, 0.37, 0.1845, 0.3635, 0.25, 0.381, 0.25, 0.49, 0.13, 0.4578, 0.2913, 0.3216, 0.25, 0.3327, 0.2087, 0.3216, 0.1784, 0.2913, 0.1673, 0.25, 0.1784, 0.2087, 0.2087, 0.1784, 0.25, 0.1673, 0.2913, 0.1784, 0.3216, 0.2087, 0.3327, 0.25, 0.3216, 0.2913, 0.119, 0.25, 0.1365, 0.1845, 0.1365, 0.1845, 0.119, 0.25, 0.25, 0.119, 0.3155, 0.1365, 0.3155, 0.1365, 0.25, 0.119, 0.381, 0.25, 0.3635, 0.3155, 0.3635, 0.3155, 0.381, 0.25, 0.1365, 0.3155, 0.119, 0.25, 0.119, 0.25, 0.1365, 0.3155, 0.1845, 0.1365, 0.25, 0.119, 0.25, 0.119, 0.1845, 0.1365, 0.3635, 0.1845, 0.381, 0.25, 0.381, 0.25, 0.3635, 0.1845, 0.1845, 0.3635, 0.1365, 0.3155, 0.1365, 0.3155, 0.1845, 0.3635, 0.3155, 0.3635, 0.25, 0.381, 0.25, 0.381, 0.3155, 0.3635, 0.1365, 0.1845, 0.1845, 0.1365, 0.1845, 0.1365, 0.1365, 0.1845, 0.3155, 0.1365, 0.3635, 0.1845, 0.3635, 0.1845, 0.3155, 0.1365, 0.25, 0.381, 0.1845, 0.3635, 0.1845, 0.3635, 0.25, 0.381, 0.25, 0.3327, 0.2913, 0.3216, 0.3155, 0.3635, 0.25, 0.381, 0.2913, 0.3216, 0.3216, 0.2913, 0.3635, 0.3155, 0.3155, 0.3635, 0.3216, 0.2913, 0.3327, 0.25, 0.381, 0.25, 0.3635, 0.3155, 0.3327, 0.25, 0.3216, 0.2087, 0.3635, 0.1845, 0.381, 0.25, 0.3216, 0.2087, 0.2913, 0.1784, 0.3155, 0.1365, 0.3635, 0.1845, 0.2913, 0.1784, 0.25, 0.1673, 0.25, 0.119, 0.3155, 0.1365, 0.25, 0.1673, 0.2087, 0.1784, 0.1845, 0.1365, 0.25, 0.119, 0.2087, 0.1784, 0.1784, 0.2087, 0.1365, 0.1845, 0.1845, 0.1365, 0.1784, 0.2087, 0.1673, 0.25, 0.119, 0.25, 0.1365, 0.1845, 0.1673, 0.25, 0.1784, 0.2913, 0.1365, 0.3155, 0.119, 0.25, 0.1784, 0.2913, 0.2087, 0.3216, 0.1845, 0.3635, 0.1365, 0.3155, 0.2087, 0.3216, 0.25, 0.3327, 0.25, 0.381, 0.1845, 0.3635, 0.75, 0.49, 0.87, 0.4578, 0.9578, 0.37, 0.99, 0.25, 0.9578, 0.13, 0.87, 0.04215, 0.75, 0.01, 0.63, 0.04215, 0.5422, 0.13, 0.51, 0.25, 0.5422, 0.37, 0.63, 0.4578, 0.08333, 0.5, 0.08333, 1.0, 7.451e-08, 1.0, 7.451e-08, 0.5, 0.1667, 0.5, 0.1667, 1.0, 0.08333, 1.0, 0.08333, 0.5, 0.3635, 0.3155, 0.3155, 0.3635, 0.3155, 0.3635, 0.3635, 0.3155, 0.25, 0.5, 0.25, 1.0, 0.1667, 1.0, 0.1667, 0.5, 0.3333, 0.5, 0.3333, 1.0, 0.25, 1.0, 0.25, 0.5, 0.4167, 0.5, 0.4167, 1.0, 0.3333, 1.0, 0.3333, 0.5, 0.5, 0.5, 0.5, 1.0, 0.4167, 1.0, 0.4167, 0.5, 0.5833, 0.5, 0.5833, 1.0, 0.5, 1.0, 0.5, 0.5, 0.6667, 0.5, 0.6667, 1.0, 0.5833, 1.0, 0.5833, 0.5, 0.75, 0.5, 0.75, 1.0, 0.6667, 1.0, 0.6667, 0.5, 0.8333, 0.5, 0.8333, 1.0, 0.75, 1.0, 0.75, 0.5, 0.9167, 0.5, 0.9167, 1.0, 0.8333, 1.0, 0.8333, 0.5, 1.0, 0.5, 1.0, 1.0, 0.9167, 1.0, 0.9167, 0.5, 0.25, 0.381, 0.3155, 0.3635, 0.37, 0.4578, 0.25, 0.49, 0.3155, 0.3635, 0.3635, 0.3155, 0.4578, 0.37, 0.37, 0.4578, 0.3635, 0.3155, 0.381, 0.25, 0.49, 0.25, 0.4578, 0.37, 0.381, 0.25, 0.3635, 0.1845, 0.4578, 0.13, 0.49, 0.25, 0.3635, 0.1845, 0.3155, 0.1365, 0.37, 0.04215, 0.4578, 0.13, 0.3155, 0.1365, 0.25, 0.119, 0.25, 0.01, 0.37, 0.04215, 0.25, 0.119, 0.1845, 0.1365, 0.13, 0.04215, 0.25, 0.01, 0.1845, 0.1365, 0.1365, 0.1845, 0.04215, 0.13, 0.13, 0.04215, 0.1365, 0.1845, 0.119, 0.25, 0.01, 0.25, 0.04215, 0.13, 0.119, 0.25, 0.1365, 0.3155, 0.04215, 0.37, 0.01, 0.25, 0.1365, 0.3155, 0.1845, 0.3635, 0.13, 0.4578, 0.04215, 0.37, 0.1845, 0.3635, 0.25, 0.381, 0.25, 0.49, 0.13, 0.4578, 0.2913, 0.3216, 0.25, 0.3327, 0.2087, 0.3216, 0.1784, 0.2913, 0.1673, 0.25, 0.1784, 0.2087, 0.2087, 0.1784, 0.25, 0.1673, 0.2913, 0.1784, 0.3216, 0.2087, 0.3327, 0.25, 0.3216, 0.2913, 0.119, 0.25, 0.1365, 0.1845, 0.1365, 0.1845, 0.119, 0.25, 0.25, 0.119, 0.3155, 0.1365, 0.3155, 0.1365, 0.25, 0.119, 0.381, 0.25, 0.3635, 0.3155, 0.3635, 0.3155, 0.381, 0.25, 0.1365, 0.3155, 0.119, 0.25, 0.119, 0.25, 0.1365, 0.3155, 0.1845, 0.1365, 0.25, 0.119, 0.25, 0.119, 0.1845, 0.1365, 0.3635, 0.1845, 0.381, 0.25, 0.381, 0.25, 0.3635, 0.1845, 0.1845, 0.3635, 0.1365, 0.3155, 0.1365, 0.3155, 0.1845, 0.3635, 0.3155, 0.3635, 0.25, 0.381, 0.25, 0.381, 0.3155, 0.3635, 0.1365, 0.1845, 0.1845, 0.1365, 0.1845, 0.1365, 0.1365, 0.1845, 0.3155, 0.1365, 0.3635, 0.1845, 0.3635, 0.1845, 0.3155, 0.1365, 0.25, 0.381, 0.1845, 0.3635, 0.1845, 0.3635, 0.25, 0.381, 0.25, 0.3327, 0.2913, 0.3216, 0.3155, 0.3635, 0.25, 0.381, 0.2913, 0.3216, 0.3216, 0.2913, 0.3635, 0.3155, 0.3155, 0.3635, 0.3216, 0.2913, 0.3327, 0.25, 0.381, 0.25, 0.3635, 0.3155, 0.3327, 0.25, 0.3216, 0.2087, 0.3635, 0.1845, 0.381, 0.25, 0.3216, 0.2087, 0.2913, 0.1784, 0.3155, 0.1365, 0.3635, 0.1845, 0.2913, 0.1784, 0.25, 0.1673, 0.25, 0.119, 0.3155, 0.1365, 0.25, 0.1673, 0.2087, 0.1784, 0.1845, 0.1365, 0.25, 0.119, 0.2087, 0.1784, 0.1784, 0.2087, 0.1365, 0.1845, 0.1845, 0.1365, 0.1784, 0.2087, 0.1673, 0.25, 0.119, 0.25, 0.1365, 0.1845, 0.1673, 0.25, 0.1784, 0.2913, 0.1365, 0.3155, 0.119, 0.25, 0.1784, 0.2913, 0.2087, 0.3216, 0.1845, 0.3635, 0.1365, 0.3155, 0.2087, 0.3216, 0.25, 0.3327, 0.25, 0.381, 0.1845, 0.3635])
me_cube_007.materials.append(mat_yellow)
me_cube_007.materials.append(mat_black)
me_cube_007.use_remesh_preserve_volume = False
me_cube_007.use_remesh_preserve_attributes = False
me_cube_007.use_mirror_vertex_groups = False
me_cube_007.update()
me_cube_008 = bpy.data.meshes.new('Cube.008')
me_cube_008.from_pydata([(0.8, 0.4727, 0.2729), (0.0, 0.866, 0.5), (0.8, 0.2729, 0.4727), (1.192e-07, 0.5, 0.866), (0.8, 2.384e-07, 0.5459), (1.192e-07, 2.384e-07, 1.0), (0.8, -0.2729, 0.4727), (1.192e-07, -0.5, 0.866), (0.8, -0.4727, 0.2729), (0.0, -0.866, 0.5), (0.8, -0.5459, -1.192e-07), (0.0, -1.0, 0.0), (0.8, -0.4727, -0.2729), (0.0, -0.866, -0.5), (0.8, -0.2729, -0.4727), (0.0, -0.5, -0.866), (0.8, 2.384e-07, -0.5459), (0.0, 2.384e-07, -1.0), (0.8, 0.2729, -0.4727), (0.0, 0.5, -0.866), (0.8, 0.4727, -0.2729), (0.0, 0.866, -0.5), (0.8, 0.5459, -1.788e-07), (0.0, 1.0, -5.96e-08), (0.8, 0.866, -0.5), (0.8, 1.0, -1.788e-07), (0.8, 0.5, -0.866), (0.8, 2.384e-07, -1.0), (0.8, -0.5, -0.866), (0.8, -0.866, -0.5), (0.8, -1.0, -5.96e-08), (0.8, -0.866, 0.5), (0.8, -0.5, 0.866), (0.8, 2.384e-07, 1.0), (0.8, 0.5, 0.866), (0.8, 0.866, 0.5), (0.8149, 0.2983, -0.1722), (0.8149, 0.3444, -1.788e-07), (0.8149, 0.1722, -0.2983), (0.8149, 2.384e-07, -0.3444), (0.8149, -0.1722, -0.2983), (0.8149, -0.2983, -0.1722), (0.8149, -0.3444, -1.192e-07), (0.8149, -0.2983, 0.1722), (0.8149, -0.1722, 0.2983), (0.8149, 2.384e-07, 0.3444), (0.8149, 0.1722, 0.2983), (0.8149, 0.2983, 0.1722), (0.7116, 0.4727, -0.2729), (0.7116, 0.5459, -1.788e-07), (0.7116, 0.2729, -0.4727), (0.7116, 2.384e-07, -0.5459), (0.7116, -0.2729, -0.4727), (0.7116, -0.4727, -0.2729), (0.7116, -0.5459, -1.192e-07), (0.7116, -0.4727, 0.2729), (0.7116, -0.2729, 0.4727), (0.7116, 2.384e-07, 0.5459), (0.7116, 0.2729, 0.4727), (0.7116, 0.4727, 0.2729), (-4.8, -0.4727, 0.2729), (-4.0, -0.866, 0.5), (-4.8, -0.2729, 0.4727), (-4.0, -0.5, 0.866), (-4.8, 4.546e-07, 0.5459), (-4.0, 7.153e-07, 1.0), (-4.8, 0.2729, 0.4727), (-4.0, 0.5, 0.866), (-4.8, 0.4727, 0.2729), (-4.0, 0.866, 0.5), (-4.8, 0.5459, -1.192e-07), (-4.0, 1.0, 0.0), (-4.8, 0.4727, -0.2729), (-4.0, 0.866, -0.5), (-4.8, 0.2729, -0.4727), (-4.0, 0.5, -0.866), (-4.8, 4.546e-07, -0.5459), (-4.0, 7.153e-07, -1.0), (-4.8, -0.2729, -0.4727), (-4.0, -0.5, -0.866), (-4.8, -0.4727, -0.2729), (-4.0, -0.866, -0.5), (-4.8, -0.5459, -1.788e-07), (-4.0, -1.0, -5.96e-08), (-4.8, -0.866, -0.5), (-4.8, -1.0, -1.788e-07), (-4.8, -0.5, -0.866), (-4.8, 4.546e-07, -1.0), (-4.8, 0.5, -0.866), (-4.8, 0.866, -0.5), (-4.8, 1.0, -5.96e-08), (-4.8, 0.866, 0.5), (-4.8, 0.5, 0.866), (-4.8, 4.546e-07, 1.0), (-4.8, -0.5, 0.866), (-4.8, -0.866, 0.5), (-4.815, -0.2983, -0.1722), (-4.815, -0.3444, -1.788e-07), (-4.815, -0.1722, -0.2983), (-4.815, 4.497e-07, -0.3444), (-4.815, 0.1722, -0.2983), (-4.815, 0.2983, -0.1722), (-4.815, 0.3444, -1.192e-07), (-4.815, 0.2983, 0.1722), (-4.815, 0.1722, 0.2983), (-4.815, 4.497e-07, 0.3444), (-4.815, -0.1722, 0.2983), (-4.815, -0.2983, 0.1722), (-4.712, -0.4727, -0.2729), (-4.712, -0.5459, -1.788e-07), (-4.712, -0.2729, -0.4727), (-4.712, 4.834e-07, -0.5459), (-4.712, 0.2729, -0.4727), (-4.712, 0.4727, -0.2729), (-4.712, 0.5459, -1.192e-07), (-4.712, 0.4727, 0.2729), (-4.712, 0.2729, 0.4727), (-4.712, 4.834e-07, 0.5459), (-4.712, -0.2729, 0.4727), (-4.712, -0.4727, 0.2729)], [], [(23, 21, 19, 17, 15, 13, 11, 9, 7, 5, 3, 1), (1, 35, 25, 23), (3, 34, 35, 1), (18, 20, 48, 50), (5, 33, 34, 3), (7, 32, 33, 5), (9, 31, 32, 7), (11, 30, 31, 9), (13, 29, 30, 11), (15, 28, 29, 13), (17, 27, 28, 15), (19, 26, 27, 17), (21, 24, 26, 19), (23, 25, 24, 21), (22, 20, 24, 25), (20, 18, 26, 24), (18, 16, 27, 26), (16, 14, 28, 27), (14, 12, 29, 28), (12, 10, 30, 29), (10, 8, 31, 30), (8, 6, 32, 31), (6, 4, 33, 32), (4, 2, 34, 33), (2, 0, 35, 34), (0, 22, 25, 35), (36, 37, 47, 46, 45, 44, 43, 42, 41, 40, 39, 38), (4, 6, 56, 57), (10, 12, 53, 54), (16, 18, 50, 51), (2, 4, 57, 58), (8, 10, 54, 55), (14, 16, 51, 52), (0, 2, 58, 59), (20, 22, 49, 48), (6, 8, 55, 56), (12, 14, 52, 53), (22, 0, 59, 49), (37, 36, 48, 49), (36, 38, 50, 48), (38, 39, 51, 50), (39, 40, 52, 51), (40, 41, 53, 52), (41, 42, 54, 53), (42, 43, 55, 54), (43, 44, 56, 55), (44, 45, 57, 56), (45, 46, 58, 57), (46, 47, 59, 58), (47, 37, 49, 59), (83, 81, 79, 77, 75, 73, 71, 69, 67, 65, 63, 61), (61, 95, 85, 83), (63, 94, 95, 61), (78, 80, 108, 110), (65, 93, 94, 63), (67, 92, 93, 65), (69, 91, 92, 67), (71, 90, 91, 69), (73, 89, 90, 71), (75, 88, 89, 73), (77, 87, 88, 75), (79, 86, 87, 77), (81, 84, 86, 79), (83, 85, 84, 81), (82, 80, 84, 85), (80, 78, 86, 84), (78, 76, 87, 86), (76, 74, 88, 87), (74, 72, 89, 88), (72, 70, 90, 89), (70, 68, 91, 90), (68, 66, 92, 91), (66, 64, 93, 92), (64, 62, 94, 93), (62, 60, 95, 94), (60, 82, 85, 95), (96, 97, 107, 106, 105, 104, 103, 102, 101, 100, 99, 98), (64, 66, 116, 117), (70, 72, 113, 114), (76, 78, 110, 111), (62, 64, 117, 118), (68, 70, 114, 115), (74, 76, 111, 112), (60, 62, 118, 119), (80, 82, 109, 108), (66, 68, 115, 116), (72, 74, 112, 113), (82, 60, 119, 109), (97, 96, 108, 109), (96, 98, 110, 108), (98, 99, 111, 110), (99, 100, 112, 111), (100, 101, 113, 112), (101, 102, 114, 113), (102, 103, 115, 114), (103, 104, 116, 115), (104, 105, 117, 116), (105, 106, 118, 117), (106, 107, 119, 118), (107, 97, 109, 119)])
me_cube_008.polygons.foreach_set('material_index', [1, 1, 1, 1, 1, 1, 1, 1, 1, 1, 1, 1, 1, 1, 1, 1, 1, 1, 1, 1, 1, 1, 1, 1, 1, 1, 1, 1, 1, 1, 1, 1, 1, 1, 1, 1, 1, 1, 1, 1, 1, 1, 1, 1, 1, 1, 1, 1, 1, 1, 1, 1, 1, 1, 1, 1, 1, 1, 1, 1, 1, 1, 1, 1, 1, 1, 1, 1, 1, 1, 1, 1, 1, 1, 1, 1, 1, 1, 1, 1, 1, 1, 1, 1, 1, 1, 1, 1, 1, 1, 1, 1, 1, 1, 1, 1, 1, 1, 1, 1])
_uv = me_cube_008.uv_layers.new(name='UVMap')
_uv.uv.foreach_set('vector', [0.75, 0.49, 0.87, 0.4578, 0.9578, 0.37, 0.99, 0.25, 0.9578, 0.13, 0.87, 0.04215, 0.75, 0.01, 0.63, 0.04215, 0.5422, 0.13, 0.51, 0.25, 0.5422, 0.37, 0.63, 0.4578, 0.08333, 0.5, 0.08333, 1.0, 7.451e-08, 1.0, 7.451e-08, 0.5, 0.1667, 0.5, 0.1667, 1.0, 0.08333, 1.0, 0.08333, 0.5, 0.3635, 0.3155, 0.3155, 0.3635, 0.3155, 0.3635, 0.3635, 0.3155, 0.25, 0.5, 0.25, 1.0, 0.1667, 1.0, 0.1667, 0.5, 0.3333, 0.5, 0.3333, 1.0, 0.25, 1.0, 0.25, 0.5, 0.4167, 0.5, 0.4167, 1.0, 0.3333, 1.0, 0.3333, 0.5, 0.5, 0.5, 0.5, 1.0, 0.4167, 1.0, 0.4167, 0.5, 0.5833, 0.5, 0.5833, 1.0, 0.5, 1.0, 0.5, 0.5, 0.6667, 0.5, 0.6667, 1.0, 0.5833, 1.0, 0.5833, 0.5, 0.75, 0.5, 0.75, 1.0, 0.6667, 1.0, 0.6667, 0.5, 0.8333, 0.5, 0.8333, 1.0, 0.75, 1.0, 0.75, 0.5, 0.9167, 0.5, 0.9167, 1.0, 0.8333, 1.0, 0.8333, 0.5, 1.0, 0.5, 1.0, 1.0, 0.9167, 1.0, 0.9167, 0.5, 0.25, 0.381, 0.3155, 0.3635, 0.37, 0.4578, 0.25, 0.49, 0.3155, 0.3635, 0.3635, 0.3155, 0.4578, 0.37, 0.37, 0.4578, 0.3635, 0.3155, 0.381, 0.25, 0.49, 0.25, 0.4578, 0.37, 0.381, 0.25, 0.3635, 0.1845, 0.4578, 0.13, 0.49, 0.25, 0.3635, 0.1845, 0.3155, 0.1365, 0.37, 0.04215, 0.4578, 0.13, 0.3155, 0.1365, 0.25, 0.119, 0.25, 0.01, 0.37, 0.04215, 0.25, 0.119, 0.1845, 0.1365, 0.13, 0.04215, 0.25, 0.01, 0.1845, 0.1365, 0.1365, 0.1845, 0.04215, 0.13, 0.13, 0.04215, 0.1365, 0.1845, 0.119, 0.25, 0.01, 0.25, 0.04215, 0.13, 0.119, 0.25, 0.1365, 0.3155, 0.04215, 0.37, 0.01, 0.25, 0.1365, 0.3155, 0.1845, 0.3635, 0.13, 0.4578, 0.04215, 0.37, 0.1845, 0.3635, 0.25, 0.381, 0.25, 0.49, 0.13, 0.4578, 0.2913, 0.3216, 0.25, 0.3327, 0.2087, 0.3216, 0.1784, 0.2913, 0.1673, 0.25, 0.1784, 0.2087, 0.2087, 0.1784, 0.25, 0.1673, 0.2913, 0.1784, 0.3216, 0.2087, 0.3327, 0.25, 0.3216, 0.2913, 0.119, 0.25, 0.1365, 0.1845, 0.1365, 0.1845, 0.119, 0.25, 0.25, 0.119, 0.3155, 0.1365, 0.3155, 0.1365, 0.25, 0.119, 0.381, 0.25, 0.3635, 0.3155, 0.3635, 0.3155, 0.381, 0.25, 0.1365, 0.3155, 0.119, 0.25, 0.119, 0.25, 0.1365, 0.3155, 0.1845, 0.1365, 0.25, 0.119, 0.25, 0.119, 0.1845, 0.1365, 0.3635, 0.1845, 0.381, 0.25, 0.381, 0.25, 0.3635, 0.1845, 0.1845, 0.3635, 0.1365, 0.3155, 0.1365, 0.3155, 0.1845, 0.3635, 0.3155, 0.3635, 0.25, 0.381, 0.25, 0.381, 0.3155, 0.3635, 0.1365, 0.1845, 0.1845, 0.1365, 0.1845, 0.1365, 0.1365, 0.1845, 0.3155, 0.1365, 0.3635, 0.1845, 0.3635, 0.1845, 0.3155, 0.1365, 0.25, 0.381, 0.1845, 0.3635, 0.1845, 0.3635, 0.25, 0.381, 0.25, 0.3327, 0.2913, 0.3216, 0.3155, 0.3635, 0.25, 0.381, 0.2913, 0.3216, 0.3216, 0.2913, 0.3635, 0.3155, 0.3155, 0.3635, 0.3216, 0.2913, 0.3327, 0.25, 0.381, 0.25, 0.3635, 0.3155, 0.3327, 0.25, 0.3216, 0.2087, 0.3635, 0.1845, 0.381, 0.25, 0.3216, 0.2087, 0.2913, 0.1784, 0.3155, 0.1365, 0.3635, 0.1845, 0.2913, 0.1784, 0.25, 0.1673, 0.25, 0.119, 0.3155, 0.1365, 0.25, 0.1673, 0.2087, 0.1784, 0.1845, 0.1365, 0.25, 0.119, 0.2087, 0.1784, 0.1784, 0.2087, 0.1365, 0.1845, 0.1845, 0.1365, 0.1784, 0.2087, 0.1673, 0.25, 0.119, 0.25, 0.1365, 0.1845, 0.1673, 0.25, 0.1784, 0.2913, 0.1365, 0.3155, 0.119, 0.25, 0.1784, 0.2913, 0.2087, 0.3216, 0.1845, 0.3635, 0.1365, 0.3155, 0.2087, 0.3216, 0.25, 0.3327, 0.25, 0.381, 0.1845, 0.3635, 0.75, 0.49, 0.87, 0.4578, 0.9578, 0.37, 0.99, 0.25, 0.9578, 0.13, 0.87, 0.04215, 0.75, 0.01, 0.63, 0.04215, 0.5422, 0.13, 0.51, 0.25, 0.5422, 0.37, 0.63, 0.4578, 0.08333, 0.5, 0.08333, 1.0, 7.451e-08, 1.0, 7.451e-08, 0.5, 0.1667, 0.5, 0.1667, 1.0, 0.08333, 1.0, 0.08333, 0.5, 0.3635, 0.3155, 0.3155, 0.3635, 0.3155, 0.3635, 0.3635, 0.3155, 0.25, 0.5, 0.25, 1.0, 0.1667, 1.0, 0.1667, 0.5, 0.3333, 0.5, 0.3333, 1.0, 0.25, 1.0, 0.25, 0.5, 0.4167, 0.5, 0.4167, 1.0, 0.3333, 1.0, 0.3333, 0.5, 0.5, 0.5, 0.5, 1.0, 0.4167, 1.0, 0.4167, 0.5, 0.5833, 0.5, 0.5833, 1.0, 0.5, 1.0, 0.5, 0.5, 0.6667, 0.5, 0.6667, 1.0, 0.5833, 1.0, 0.5833, 0.5, 0.75, 0.5, 0.75, 1.0, 0.6667, 1.0, 0.6667, 0.5, 0.8333, 0.5, 0.8333, 1.0, 0.75, 1.0, 0.75, 0.5, 0.9167, 0.5, 0.9167, 1.0, 0.8333, 1.0, 0.8333, 0.5, 1.0, 0.5, 1.0, 1.0, 0.9167, 1.0, 0.9167, 0.5, 0.25, 0.381, 0.3155, 0.3635, 0.37, 0.4578, 0.25, 0.49, 0.3155, 0.3635, 0.3635, 0.3155, 0.4578, 0.37, 0.37, 0.4578, 0.3635, 0.3155, 0.381, 0.25, 0.49, 0.25, 0.4578, 0.37, 0.381, 0.25, 0.3635, 0.1845, 0.4578, 0.13, 0.49, 0.25, 0.3635, 0.1845, 0.3155, 0.1365, 0.37, 0.04215, 0.4578, 0.13, 0.3155, 0.1365, 0.25, 0.119, 0.25, 0.01, 0.37, 0.04215, 0.25, 0.119, 0.1845, 0.1365, 0.13, 0.04215, 0.25, 0.01, 0.1845, 0.1365, 0.1365, 0.1845, 0.04215, 0.13, 0.13, 0.04215, 0.1365, 0.1845, 0.119, 0.25, 0.01, 0.25, 0.04215, 0.13, 0.119, 0.25, 0.1365, 0.3155, 0.04215, 0.37, 0.01, 0.25, 0.1365, 0.3155, 0.1845, 0.3635, 0.13, 0.4578, 0.04215, 0.37, 0.1845, 0.3635, 0.25, 0.381, 0.25, 0.49, 0.13, 0.4578, 0.2913, 0.3216, 0.25, 0.3327, 0.2087, 0.3216, 0.1784, 0.2913, 0.1673, 0.25, 0.1784, 0.2087, 0.2087, 0.1784, 0.25, 0.1673, 0.2913, 0.1784, 0.3216, 0.2087, 0.3327, 0.25, 0.3216, 0.2913, 0.119, 0.25, 0.1365, 0.1845, 0.1365, 0.1845, 0.119, 0.25, 0.25, 0.119, 0.3155, 0.1365, 0.3155, 0.1365, 0.25, 0.119, 0.381, 0.25, 0.3635, 0.3155, 0.3635, 0.3155, 0.381, 0.25, 0.1365, 0.3155, 0.119, 0.25, 0.119, 0.25, 0.1365, 0.3155, 0.1845, 0.1365, 0.25, 0.119, 0.25, 0.119, 0.1845, 0.1365, 0.3635, 0.1845, 0.381, 0.25, 0.381, 0.25, 0.3635, 0.1845, 0.1845, 0.3635, 0.1365, 0.3155, 0.1365, 0.3155, 0.1845, 0.3635, 0.3155, 0.3635, 0.25, 0.381, 0.25, 0.381, 0.3155, 0.3635, 0.1365, 0.1845, 0.1845, 0.1365, 0.1845, 0.1365, 0.1365, 0.1845, 0.3155, 0.1365, 0.3635, 0.1845, 0.3635, 0.1845, 0.3155, 0.1365, 0.25, 0.381, 0.1845, 0.3635, 0.1845, 0.3635, 0.25, 0.381, 0.25, 0.3327, 0.2913, 0.3216, 0.3155, 0.3635, 0.25, 0.381, 0.2913, 0.3216, 0.3216, 0.2913, 0.3635, 0.3155, 0.3155, 0.3635, 0.3216, 0.2913, 0.3327, 0.25, 0.381, 0.25, 0.3635, 0.3155, 0.3327, 0.25, 0.3216, 0.2087, 0.3635, 0.1845, 0.381, 0.25, 0.3216, 0.2087, 0.2913, 0.1784, 0.3155, 0.1365, 0.3635, 0.1845, 0.2913, 0.1784, 0.25, 0.1673, 0.25, 0.119, 0.3155, 0.1365, 0.25, 0.1673, 0.2087, 0.1784, 0.1845, 0.1365, 0.25, 0.119, 0.2087, 0.1784, 0.1784, 0.2087, 0.1365, 0.1845, 0.1845, 0.1365, 0.1784, 0.2087, 0.1673, 0.25, 0.119, 0.25, 0.1365, 0.1845, 0.1673, 0.25, 0.1784, 0.2913, 0.1365, 0.3155, 0.119, 0.25, 0.1784, 0.2913, 0.2087, 0.3216, 0.1845, 0.3635, 0.1365, 0.3155, 0.2087, 0.3216, 0.25, 0.3327, 0.25, 0.381, 0.1845, 0.3635])
me_cube_008.materials.append(mat_yellow)
me_cube_008.materials.append(mat_black)
me_cube_008.use_remesh_preserve_volume = False
me_cube_008.use_remesh_preserve_attributes = False
me_cube_008.use_mirror_vertex_groups = False
me_cube_008.update()
me_cube_009 = bpy.data.meshes.new('Cube.009')
me_cube_009.from_pydata([(-4.0, -12.0, 10.0), (-4.0, -12.0, 0.0), (-4.0, 12.0, 10.0), (-4.0, 12.0, 0.0), (-3.22, -11.22, 10.0), (-3.22, 11.22, 10.0), (-3.22, 12.0, 0.7795), (-3.22, 12.0, 9.22), (-4.0, -11.22, 0.7795), (-4.0, -11.22, 9.22), (-4.0, 11.22, 9.22), (-4.0, 11.22, 0.7795), (-3.22, -12.0, 9.22), (-3.22, -12.0, 0.7795), (-3.22, -11.22, 9.645), (-3.22, 11.22, 9.645), (-3.22, 11.65, 9.22), (-3.22, 11.65, 0.7795), (-3.645, -11.22, 9.22), (-3.645, -11.22, 0.7795), (-3.645, 11.22, 0.7795), (-3.645, 11.22, 9.22), (-3.22, -11.65, 0.7795), (-3.22, -11.65, 9.22), (-2.8, 0.5, 0.5), (-2.8, 0.5, 9.5), (-2.8, -0.5, 0.5), (-2.8, -0.5, 9.5), (-3.8, 0.5, 0.5), (-3.8, 0.5, 9.5), (-3.8, -0.5, 0.5), (-3.8, -0.5, 9.5), (-2.8, -1.5, 0.5), (-2.8, -1.5, 9.5), (-2.8, -2.5, 0.5), (-2.8, -2.5, 9.5), (-3.8, -1.5, 0.5), (-3.8, -1.5, 9.5), (-3.8, -2.5, 0.5), (-3.8, -2.5, 9.5), (-2.8, -3.5, 0.5), (-2.8, -3.5, 9.5), (-2.8, -4.5, 0.5), (-2.8, -4.5, 9.5), (-3.8, -3.5, 0.5), (-3.8, -3.5, 9.5), (-3.8, -4.5, 0.5), (-3.8, -4.5, 9.5), (-2.8, -5.5, 0.5), (-2.8, -5.5, 9.5), (-2.8, -6.5, 0.5), (-2.8, -6.5, 9.5), (-3.8, -5.5, 0.5), (-3.8, -5.5, 9.5), (-3.8, -6.5, 0.5), (-3.8, -6.5, 9.5), (-2.8, 8.5, 0.5), (-2.8, 8.5, 9.5), (-2.8, 7.5, 0.5), (-2.8, 7.5, 9.5), (-3.8, 8.5, 0.5), (-3.8, 8.5, 9.5), (-3.8, 7.5, 0.5), (-3.8, 7.5, 9.5), (-2.8, 6.5, 0.5), (-2.8, 6.5, 9.5), (-2.8, 5.5, 0.5), (-2.8, 5.5, 9.5), (-3.8, 6.5, 0.5), (-3.8, 6.5, 9.5), (-3.8, 5.5, 0.5), (-3.8, 5.5, 9.5), (-2.8, 4.5, 0.5), (-2.8, 4.5, 9.5), (-2.8, 3.5, 0.5), (-2.8, 3.5, 9.5), (-3.8, 4.5, 0.5), (-3.8, 4.5, 9.5), (-3.8, 3.5, 0.5), (-3.8, 3.5, 9.5), (-2.8, 2.5, 0.5), (-2.8, 2.5, 9.5), (-2.8, 1.5, 0.5), (-2.8, 1.5, 9.5), (-3.8, 2.5, 0.5), (-3.8, 2.5, 9.5), (-3.8, 1.5, 0.5), (-3.8, 1.5, 9.5), (-2.8, -7.5, 0.5), (-2.8, -7.5, 9.5), (-2.8, -8.5, 0.5), (-2.8, -8.5, 9.5), (-3.8, -7.5, 0.5), (-3.8, -7.5, 9.5), (-3.8, -8.5, 0.5), (-3.8, -8.5, 9.5), (-2.8, -9.5, 0.5), (-2.8, -9.5, 9.5), (-2.8, -10.5, 0.5), (-2.8, -10.5, 9.5), (-3.8, -9.5, 0.5), (-3.8, -9.5, 9.5), (-3.8, -10.5, 0.5), (-3.8, -10.5, 9.5), (-2.8, 10.5, 0.5), (-2.8, 10.5, 9.5), (-2.8, 9.5, 0.5), (-2.8, 9.5, 9.5), (-3.8, 10.5, 0.5), (-3.8, 10.5, 9.5), (-3.8, 9.5, 0.5), (-3.8, 9.5, 9.5), (3.91e-06, -12.0, 0.0), (-3.91e-06, 12.0, 10.0), (-3.91e-06, 12.0, 0.0), (3.91e-06, -12.0, 10.0), (3.656e-06, -11.22, 10.0), (-3.656e-06, 11.22, 10.0), (-3.91e-06, 12.0, 0.7795), (-3.91e-06, 12.0, 9.22), (3.91e-06, -12.0, 0.7795), (3.91e-06, -12.0, 9.22), (3.656e-06, -11.22, 9.645), (-3.656e-06, 11.22, 9.645), (-3.794e-06, 11.65, 0.7795), (-3.794e-06, 11.65, 9.22), (3.794e-06, -11.65, 0.7795), (3.794e-06, -11.65, 9.22), (-0.2896, 12.06, 4.587), (-0.2896, 12.06, 5.413), (-0.2896, 11.23, 4.587), (-0.2896, 11.23, 5.413), (-1.115, 12.06, 4.587), (-1.115, 12.06, 5.413), (-1.115, 11.23, 4.587), (-1.115, 11.23, 5.413)], [], [(8, 9, 18, 19), (118, 6, 17, 124), (112, 1, 3, 114), (5, 4, 14, 15), (113, 2, 5, 117), (2, 0, 4, 5), (3, 2, 7, 6), (114, 3, 6, 118), (1, 0, 9, 8), (0, 2, 10, 9), (2, 3, 11, 10), (3, 1, 8, 11), (115, 0, 12, 121), (0, 1, 13, 12), (19, 18, 21, 20), (126, 127, 23, 22), (11, 8, 19, 20), (117, 5, 15, 123), (9, 10, 21, 18), (121, 12, 23, 127), (10, 11, 20, 21), (12, 13, 22, 23), (6, 7, 16, 17), (34, 35, 39, 38), (26, 27, 31, 30), (30, 31, 29, 28), (28, 29, 25, 24), (26, 30, 28, 24), (31, 27, 25, 29), (38, 39, 37, 36), (36, 37, 33, 32), (34, 38, 36, 32), (39, 35, 33, 37), (50, 51, 55, 54), (42, 43, 47, 46), (46, 47, 45, 44), (44, 45, 41, 40), (42, 46, 44, 40), (47, 43, 41, 45), (54, 55, 53, 52), (52, 53, 49, 48), (50, 54, 52, 48), (55, 51, 49, 53), (66, 67, 71, 70), (58, 59, 63, 62), (62, 63, 61, 60), (60, 61, 57, 56), (58, 62, 60, 56), (63, 59, 57, 61), (70, 71, 69, 68), (68, 69, 65, 64), (66, 70, 68, 64), (71, 67, 65, 69), (82, 83, 87, 86), (74, 75, 79, 78), (78, 79, 77, 76), (76, 77, 73, 72), (74, 78, 76, 72), (79, 75, 73, 77), (86, 87, 85, 84), (84, 85, 81, 80), (82, 86, 84, 80), (87, 83, 81, 85), (98, 99, 103, 102), (90, 91, 95, 94), (94, 95, 93, 92), (92, 93, 89, 88), (90, 94, 92, 88), (95, 91, 89, 93), (102, 103, 101, 100), (100, 101, 97, 96), (98, 102, 100, 96), (103, 99, 97, 101), (106, 107, 111, 110), (110, 111, 109, 108), (108, 109, 105, 104), (106, 110, 108, 104), (111, 107, 105, 109), (4, 116, 122, 14), (13, 120, 126, 22), (7, 119, 125, 16), (17, 16, 125, 124), (14, 122, 123, 15), (1, 112, 120, 13), (2, 113, 119, 7), (0, 115, 116, 4), (128, 129, 131, 130), (130, 131, 135, 134), (134, 135, 133, 132), (132, 133, 129, 128), (130, 134, 132, 128), (135, 131, 129, 133)])
me_cube_009.polygons.foreach_set('material_index', [0, 0, 0, 0, 0, 0, 0, 0, 0, 0, 0, 0, 0, 0, 1, 1, 0, 0, 0, 0, 0, 0, 0, 0, 0, 0, 0, 0, 0, 0, 0, 0, 0, 0, 0, 0, 0, 0, 0, 0, 0, 0, 0, 0, 0, 0, 0, 0, 0, 0, 0, 0, 0, 0, 0, 0, 0, 0, 0, 0, 0, 0, 0, 0, 0, 0, 0, 0, 0, 0, 0, 0, 0, 0, 0, 0, 0, 0, 0, 0, 0, 1, 1, 0, 0, 0, 0, 0, 0, 0, 0, 0])
_uv = me_cube_009.uv_layers.new(name='UVMap')
_uv.uv.foreach_set('vector', [0.3945, 0.5081, 0.6055, 0.5081, 0.6055, 0.5081, 0.3945, 0.5081, 0.3945, 0.875, 0.3945, 0.7744, 0.3945, 0.7744, 0.3945, 0.875, 0.25, 0.5, 0.375, 0.5, 0.375, 0.75, 0.25, 0.75, 0.6494, 0.7419, 0.6494, 0.5081, 0.6494, 0.5081, 0.6494, 0.7419, 0.75, 0.75, 0.625, 0.75, 0.6494, 0.7419, 0.75, 0.7419, 0.625, 0.75, 0.625, 0.5, 0.6494, 0.5081, 0.6494, 0.7419, 0.375, 0.75, 0.625, 0.75, 0.6055, 0.7744, 0.3945, 0.7744, 0.375, 0.875, 0.375, 0.75, 0.3945, 0.7744, 0.3945, 0.875, 0.375, 0.5, 0.625, 0.5, 0.6055, 0.5081, 0.3945, 0.5081, 0.625, 0.5, 0.625, 0.75, 0.6055, 0.7419, 0.6055, 0.5081, 0.625, 0.75, 0.375, 0.75, 0.3945, 0.7419, 0.6055, 0.7419, 0.375, 0.75, 0.375, 0.5, 0.3945, 0.5081, 0.3945, 0.7419, 0.625, 0.375, 0.625, 0.5, 0.6055, 0.4756, 0.6055, 0.375, 0.625, 0.5, 0.375, 0.5, 0.3945, 0.4756, 0.6055, 0.4756, 0.3945, 0.5081, 0.6055, 0.5081, 0.6055, 0.7419, 0.3945, 0.7419, 0.3945, 0.375, 0.6055, 0.375, 0.6055, 0.4756, 0.3945, 0.4756, 0.3945, 0.7419, 0.3945, 0.5081, 0.3945, 0.5081, 0.3945, 0.7419, 0.75, 0.7419, 0.6494, 0.7419, 0.6494, 0.7419, 0.75, 0.7419, 0.6055, 0.5081, 0.6055, 0.7419, 0.6055, 0.7419, 0.6055, 0.5081, 0.6055, 0.375, 0.6055, 0.4756, 0.6055, 0.4756, 0.6055, 0.375, 0.6055, 0.7419, 0.3945, 0.7419, 0.3945, 0.7419, 0.6055, 0.7419, 0.6055, 0.4756, 0.3945, 0.4756, 0.3945, 0.4756, 0.6055, 0.4756, 0.3945, 0.7744, 0.6055, 0.7744, 0.6055, 0.7744, 0.3945, 0.7744, 0.375, 0.25, 0.625, 0.25, 0.625, 0.5, 0.375, 0.5, 0.375, 0.25, 0.625, 0.25, 0.625, 0.5, 0.375, 0.5, 0.375, 0.5, 0.625, 0.5, 0.625, 0.75, 0.375, 0.75, 0.375, 0.75, 0.625, 0.75, 0.625, 1.0, 0.375, 1.0, 0.125, 0.5, 0.375, 0.5, 0.375, 0.75, 0.125, 0.75, 0.625, 0.5, 0.875, 0.5, 0.875, 0.75, 0.625, 0.75, 0.375, 0.5, 0.625, 0.5, 0.625, 0.75, 0.375, 0.75, 0.375, 0.75, 0.625, 0.75, 0.625, 1.0, 0.375, 1.0, 0.125, 0.5, 0.375, 0.5, 0.375, 0.75, 0.125, 0.75, 0.625, 0.5, 0.875, 0.5, 0.875, 0.75, 0.625, 0.75, 0.375, 0.25, 0.625, 0.25, 0.625, 0.5, 0.375, 0.5, 0.375, 0.25, 0.625, 0.25, 0.625, 0.5, 0.375, 0.5, 0.375, 0.5, 0.625, 0.5, 0.625, 0.75, 0.375, 0.75, 0.375, 0.75, 0.625, 0.75, 0.625, 1.0, 0.375, 1.0, 0.125, 0.5, 0.375, 0.5, 0.375, 0.75, 0.125, 0.75, 0.625, 0.5, 0.875, 0.5, 0.875, 0.75, 0.625, 0.75, 0.375, 0.5, 0.625, 0.5, 0.625, 0.75, 0.375, 0.75, 0.375, 0.75, 0.625, 0.75, 0.625, 1.0, 0.375, 1.0, 0.125, 0.5, 0.375, 0.5, 0.375, 0.75, 0.125, 0.75, 0.625, 0.5, 0.875, 0.5, 0.875, 0.75, 0.625, 0.75, 0.375, 0.25, 0.625, 0.25, 0.625, 0.5, 0.375, 0.5, 0.375, 0.25, 0.625, 0.25, 0.625, 0.5, 0.375, 0.5, 0.375, 0.5, 0.625, 0.5, 0.625, 0.75, 0.375, 0.75, 0.375, 0.75, 0.625, 0.75, 0.625, 1.0, 0.375, 1.0, 0.125, 0.5, 0.375, 0.5, 0.375, 0.75, 0.125, 0.75, 0.625, 0.5, 0.875, 0.5, 0.875, 0.75, 0.625, 0.75, 0.375, 0.5, 0.625, 0.5, 0.625, 0.75, 0.375, 0.75, 0.375, 0.75, 0.625, 0.75, 0.625, 1.0, 0.375, 1.0, 0.125, 0.5, 0.375, 0.5, 0.375, 0.75, 0.125, 0.75, 0.625, 0.5, 0.875, 0.5, 0.875, 0.75, 0.625, 0.75, 0.375, 0.25, 0.625, 0.25, 0.625, 0.5, 0.375, 0.5, 0.375, 0.25, 0.625, 0.25, 0.625, 0.5, 0.375, 0.5, 0.375, 0.5, 0.625, 0.5, 0.625, 0.75, 0.375, 0.75, 0.375, 0.75, 0.625, 0.75, 0.625, 1.0, 0.375, 1.0, 0.125, 0.5, 0.375, 0.5, 0.375, 0.75, 0.125, 0.75, 0.625, 0.5, 0.875, 0.5, 0.875, 0.75, 0.625, 0.75, 0.375, 0.5, 0.625, 0.5, 0.625, 0.75, 0.375, 0.75, 0.375, 0.75, 0.625, 0.75, 0.625, 1.0, 0.375, 1.0, 0.125, 0.5, 0.375, 0.5, 0.375, 0.75, 0.125, 0.75, 0.625, 0.5, 0.875, 0.5, 0.875, 0.75, 0.625, 0.75, 0.375, 0.25, 0.625, 0.25, 0.625, 0.5, 0.375, 0.5, 0.375, 0.25, 0.625, 0.25, 0.625, 0.5, 0.375, 0.5, 0.375, 0.5, 0.625, 0.5, 0.625, 0.75, 0.375, 0.75, 0.375, 0.75, 0.625, 0.75, 0.625, 1.0, 0.375, 1.0, 0.125, 0.5, 0.375, 0.5, 0.375, 0.75, 0.125, 0.75, 0.625, 0.5, 0.875, 0.5, 0.875, 0.75, 0.625, 0.75, 0.375, 0.5, 0.625, 0.5, 0.625, 0.75, 0.375, 0.75, 0.375, 0.75, 0.625, 0.75, 0.625, 1.0, 0.375, 1.0, 0.125, 0.5, 0.375, 0.5, 0.375, 0.75, 0.125, 0.75, 0.625, 0.5, 0.875, 0.5, 0.875, 0.75, 0.625, 0.75, 0.375, 0.25, 0.625, 0.25, 0.625, 0.5, 0.375, 0.5, 0.375, 0.5, 0.625, 0.5, 0.625, 0.75, 0.375, 0.75, 0.375, 0.75, 0.625, 0.75, 0.625, 1.0, 0.375, 1.0, 0.125, 0.5, 0.375, 0.5, 0.375, 0.75, 0.125, 0.75, 0.625, 0.5, 0.875, 0.5, 0.875, 0.75, 0.625, 0.75, 0.6494, 0.5081, 0.75, 0.5081, 0.75, 0.5081, 0.6494, 0.5081, 0.3945, 0.4756, 0.3945, 0.375, 0.3945, 0.375, 0.3945, 0.4756, 0.6055, 0.7744, 0.6055, 0.875, 0.6055, 0.875, 0.6055, 0.7744, 0.3945, 0.7744, 0.6055, 0.7744, 0.6055, 0.875, 0.3945, 0.875, 0.6494, 0.5081, 0.75, 0.5081, 0.75, 0.7419, 0.6494, 0.7419, 0.375, 0.5, 0.375, 0.375, 0.3945, 0.375, 0.3945, 0.4756, 0.625, 0.75, 0.625, 0.875, 0.6055, 0.875, 0.6055, 0.7744, 0.625, 0.5, 0.75, 0.5, 0.75, 0.5081, 0.6494, 0.5081, 0.375, 0.0, 0.625, 0.0, 0.625, 0.25, 0.375, 0.25, 0.375, 0.25, 0.625, 0.25, 0.625, 0.5, 0.375, 0.5, 0.375, 0.5, 0.625, 0.5, 0.625, 0.75, 0.375, 0.75, 0.375, 0.75, 0.625, 0.75, 0.625, 1.0, 0.375, 1.0, 0.125, 0.5, 0.375, 0.5, 0.375, 0.75, 0.125, 0.75, 0.625, 0.5, 0.875, 0.5, 0.875, 0.75, 0.625, 0.75])
me_cube_009.materials.append(mat_container)
me_cube_009.materials.append(mat_container_inner)
me_cube_009.use_remesh_preserve_volume = False
me_cube_009.use_remesh_preserve_attributes = False
me_cube_009.use_mirror_vertex_groups = False
me_cube_009.update()

# ---- objects
ob_cube = bpy.data.objects.new('Cube', me_cube)
ob_wheel = bpy.data.objects.new('wheel', me_cube_002)
ob_wheel_001 = bpy.data.objects.new('wheel.001', me_cube_001)
ob_wheel_003 = bpy.data.objects.new('wheel.003', me_cube_004)
ob_wheel_004 = bpy.data.objects.new('wheel.004', me_cube_005)
ob_wheel_002 = bpy.data.objects.new('wheel.002', me_cube_007)
ob_wheel_005 = bpy.data.objects.new('wheel.005', me_cube_008)
ob_container = bpy.data.objects.new('container', me_cube_009)

# ---- transforms, parenting, visibility, modifiers, constraints
ob_cube.location = (0.0, 0.0, 0.0)
ob_cube.lock_rotations_4d = False
ob_cube.empty_display_type = 'ARROWS'
ob_cube.lineart.crease_threshold = 0.0
_m = ob_cube.modifiers.new('Mirror', 'MIRROR')
ob_wheel.location = (3.0, 0.0, 1.5)
ob_wheel.scale = (1.5, 1.5, 1.5)
ob_wheel.lock_rotations_4d = False
ob_wheel.empty_display_type = 'ARROWS'
ob_wheel.lineart.crease_threshold = 0.0
ob_wheel_001.location = (-3.0, 0.0, 1.5)
ob_wheel_001.rotation_euler = (0.0, -0.0, 3.142)
ob_wheel_001.scale = (1.5, 1.5, 1.5)
ob_wheel_001.lock_rotations_4d = False
ob_wheel_001.empty_display_type = 'ARROWS'
ob_wheel_001.lineart.crease_threshold = 0.0
ob_wheel_003.location = (-3.0, 9.0, 1.5)
ob_wheel_003.rotation_euler = (0.0, -0.0, 3.142)
ob_wheel_003.scale = (1.5, 1.5, 1.5)
ob_wheel_003.lock_rotations_4d = False
ob_wheel_003.empty_display_type = 'ARROWS'
ob_wheel_003.lineart.crease_threshold = 0.0
ob_wheel_004.location = (3.0, 12.5, 1.5)
ob_wheel_004.scale = (1.5, 1.5, 1.5)
ob_wheel_004.lock_rotations_4d = False
ob_wheel_004.empty_display_type = 'ARROWS'
ob_wheel_004.lineart.crease_threshold = 0.0
ob_wheel_002.location = (-3.0, 30.0, 1.5)
ob_wheel_002.rotation_euler = (0.0, -0.0, 3.142)
ob_wheel_002.scale = (1.5, 1.5, 1.5)
ob_wheel_002.lock_rotations_4d = False
ob_wheel_002.empty_display_type = 'ARROWS'
ob_wheel_002.lineart.crease_threshold = 0.0
ob_wheel_005.location = (3.0, 33.5, 1.5)
ob_wheel_005.scale = (1.5, 1.5, 1.5)
ob_wheel_005.lock_rotations_4d = False
ob_wheel_005.empty_display_type = 'ARROWS'
ob_wheel_005.lineart.crease_threshold = 0.0
ob_container.location = (0.0, 21.0, 5.0)
ob_container.lock_rotations_4d = False
ob_container.empty_display_type = 'ARROWS'
ob_container.lineart.crease_threshold = 0.0
_m = ob_container.modifiers.new('Mirror', 'MIRROR')

# ---- collection membership
col_collection.objects.link(ob_cube)
col_collection.objects.link(ob_wheel)
col_collection.objects.link(ob_wheel_001)
col_collection.objects.link(ob_wheel_003)
col_collection.objects.link(ob_wheel_004)
col_collection.objects.link(ob_wheel_002)
col_collection.objects.link(ob_wheel_005)
col_collection.objects.link(ob_container)

# ---- scene / render settings (as saved in the file)
scene.frame_start = 1; scene.frame_end = 250; scene.frame_set(2)
scene.render.engine = 'BLENDER_EEVEE_NEXT'
scene.cycles.use_denoising = False
scene.cycles.samples = 128
scene.cycles.sampling_pattern = 'TABULATED_SOBOL'
scene.cycles.use_adaptive_sampling = False
scene.cycles.use_light_tree = False
scene.view_settings.view_transform = 'Filmic'
bpy.context.view_layer.update()

# ---- added for rendering (the .blend has no active camera and no usable light): camera, sun
cam_auto = bpy.data.cameras.new('AutoCamera')
cam_auto.lens = 50.0
cam_auto.sensor_width = 36.0
cam_auto.clip_end = 1000.0
ob_auto_camera = bpy.data.objects.new('AutoCamera', cam_auto)
scene.collection.objects.link(ob_auto_camera)
ob_auto_camera.location = (40.1195, -31.2441, 39.5956)
ob_auto_camera.rotation_euler = (1.09748, -7.21219e-08, 0.694738)
scene.camera = ob_auto_camera
light_auto_sun = bpy.data.lights.new('AutoSun', 'SUN')
light_auto_sun.energy = 3.0
light_auto_sun.angle = 0.0523599
ob_auto_sun = bpy.data.objects.new('AutoSun', light_auto_sun)
scene.collection.objects.link(ob_auto_sun)
ob_auto_sun.rotation_euler = (0.872665, 0.174533, 0.523599)
bpy.context.view_layer.update()
